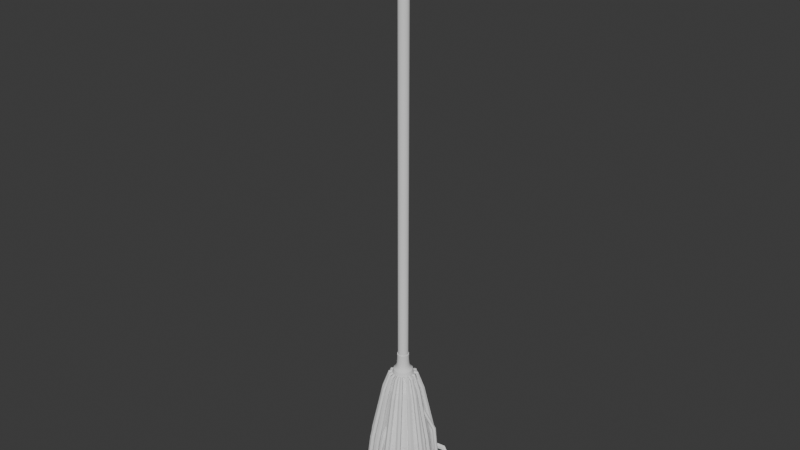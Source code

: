 # Source: Hallaway_Cart_ObjectMop_Type_001.blend  (saved by Blender 5.0.118; exported with 4.5.12 LTS)
import bpy
from mathutils import Matrix  # noqa: F401  (used for matrix-valued properties, if any)

bpy.ops.wm.read_factory_settings(use_empty=True)
scene = bpy.context.scene
scene.name = 'Scene'

# ---- collections
col_sm_hallaway_cart_mop_type_001 = bpy.data.collections.new('SM_Hallaway_Cart_Mop_Type_001'); scene.collection.children.link(col_sm_hallaway_cart_mop_type_001)

# ---- world
world_world = bpy.data.worlds.new('World'); scene.world = world_world
world_world.use_nodes = True; world_world.node_tree.nodes.clear()
_N = world_world.node_tree.nodes; _L = world_world.node_tree.links
n0 = _N.new('ShaderNodeOutputWorld'); n0.name = 'World Output'; n0.location = (200, 100)
n1 = _N.new('ShaderNodeBackground'); n1.name = 'Background'; n1.location = (-200, 100)
n1.inputs[0].default_value = (0.05088, 0.05088, 0.05088, 1.0)
_L.new(n1.outputs[0], n0.inputs[0])
n0.is_active_output = True
world_world.color = (0.05088, 0.05088, 0.05088)
world_world.sun_shadow_jitter_overblur = 0.0

# ---- meshes
me_cylinder_008 = bpy.data.meshes.new('Cylinder.008')
me_cylinder_008.from_pydata([(-2.384e-06, 1.166, -13.42), (-2.384e-06, 1.166, 80.6), (0.8245, 0.8245, -13.42), (0.8245, 0.8245, 80.6), (1.166, -7.629e-06, -13.42), (1.166, -7.629e-06, 80.6), (0.8245, -0.8245, -13.42), (0.8245, -0.8245, 80.6), (-2.384e-06, -1.166, -13.42), (-2.384e-06, -1.166, 80.6), (-0.8245, -0.8245, -13.42), (-0.8245, -0.8245, 80.6), (-1.166, -7.629e-06, -13.42), (-1.166, -7.629e-06, 80.6), (-0.8245, 0.8245, -13.42), (-0.8245, 0.8245, 80.6), (-3.338e-06, 2.071, -14.23), (1.464, 1.464, -14.23), (2.071, -7.629e-06, -14.23), (1.464, -1.464, -14.23), (-3.338e-06, -2.071, -14.23), (-1.464, -1.464, -14.23), (-2.071, -7.629e-06, -14.23), (-1.464, 1.464, -14.23), (-2.384e-06, 1.314, -13.33), (0.9293, 0.9293, -13.33), (1.314, -7.629e-06, -13.33), (0.9293, -0.9293, -13.33), (-2.384e-06, -1.314, -13.33), (-0.9293, -0.9293, -13.33), (-1.314, -7.629e-06, -13.33), (-0.9293, 0.9293, -13.33), (-3.338e-06, 2.425, -14.81), (1.715, 1.715, -14.81), (2.425, -7.629e-06, -14.81), (1.715, -1.715, -14.81), (-3.338e-06, -2.425, -14.81), (-1.715, -1.715, -14.81), (-2.425, -7.629e-06, -14.81), (-1.715, 1.715, -14.81), (-2.156, -7.629e-06, -13.98), (-1.525, -1.525, -13.98), (-3.338e-06, -2.156, -13.98), (1.525, -1.525, -13.98), (-1.525, 1.525, -13.98), (2.156, -7.629e-06, -13.98), (1.525, 1.525, -13.98), (-3.338e-06, 2.156, -13.98), (-2.384e-06, 1.314, -10.47), (0.9293, 0.9293, -10.47), (1.314, -7.629e-06, -10.47), (0.9293, -0.9293, -10.47), (-2.384e-06, -1.314, -10.47), (-0.9293, -0.9293, -10.47), (-1.314, -7.629e-06, -10.47), (-0.9293, 0.9293, -10.47), (-2.384e-06, 1.166, -10.47), (0.8245, 0.8245, -10.47), (1.166, -7.629e-06, -10.47), (0.8245, -0.8245, -10.47), (-2.384e-06, -1.166, -10.47), (-0.8245, -0.8245, -10.47), (-1.166, -7.629e-06, -10.47), (-0.8245, 0.8245, -10.47), (-2.384e-06, -7.629e-06, 80.97)], [], [(56, 1, 3, 57), (57, 3, 5, 58), (58, 5, 7, 59), (59, 7, 9, 60), (60, 9, 11, 61), (61, 11, 13, 62), (3, 1, 64, 5), (62, 13, 15, 63), (63, 15, 1, 56), (10, 12, 22, 21), (16, 17, 18, 19, 20, 21, 22, 23), (6, 8, 20, 19), (12, 14, 23, 22), (2, 4, 18, 17), (8, 10, 21, 20), (14, 0, 16, 23), (0, 2, 17, 16), (4, 6, 19, 18), (41, 40, 38, 37), (32, 33, 34, 35, 36, 37, 38, 39), (43, 42, 36, 35), (40, 44, 39, 38), (46, 45, 34, 33), (42, 41, 37, 36), (44, 47, 32, 39), (47, 46, 33, 32), (45, 43, 35, 34), (30, 29, 53, 54), (24, 31, 55, 48), (25, 24, 48, 49), (27, 26, 50, 51), (29, 28, 52, 53), (31, 30, 54, 55), (26, 25, 49, 50), (28, 27, 51, 52), (26, 27, 43, 45), (24, 25, 46, 47), (31, 24, 47, 44), (28, 29, 41, 42), (25, 26, 45, 46), (30, 31, 44, 40), (27, 28, 42, 43), (29, 30, 40, 41), (14, 63, 56, 0), (12, 62, 63, 14), (10, 61, 62, 12), (8, 60, 61, 10), (6, 59, 60, 8), (4, 58, 59, 6), (2, 57, 58, 4), (0, 56, 57, 2), (52, 51, 59, 60), (51, 50, 58, 59), (50, 49, 57, 58), (49, 48, 56, 57), (48, 55, 63, 56), (55, 54, 62, 63), (54, 53, 61, 62), (53, 52, 60, 61), (1, 15, 13, 64), (5, 64, 9, 7), (64, 13, 11, 9)])
_k = {(1, 3): 1.0, (3, 5): 1.0, (5, 7): 1.0, (7, 9): 1.0, (9, 11): 1.0, (11, 13): 1.0, (13, 15): 1.0, (1, 15): 1.0, (32, 33): 1.0, (33, 34): 1.0, (34, 35): 1.0, (35, 36): 1.0, (36, 37): 1.0, (37, 38): 1.0, (38, 39): 1.0, (32, 39): 1.0, (43, 45): 1.0, (46, 47): 1.0, (44, 47): 1.0, (41, 42): 1.0, (45, 46): 1.0, (40, 44): 1.0, (42, 43): 1.0, (40, 41): 1.0, (48, 55): 1.0, (54, 55): 1.0, (53, 54): 1.0, (52, 53): 1.0, (51, 52): 1.0, (50, 51): 1.0, (49, 50): 1.0, (48, 49): 1.0}
me_cylinder_008.attributes.new('crease_edge', 'FLOAT', 'EDGE').data.foreach_set('value', [_k.get((min(e.vertices), max(e.vertices)), 0.0) for e in me_cylinder_008.edges])
_uv = me_cylinder_008.uv_layers.new(name='UVMap')
_uv.uv.foreach_set('vector', [1.0, 0.5213, 1.0, 1.0, 0.875, 1.0, 0.875, 0.5213, 0.875, 0.5213, 0.875, 1.0, 0.75, 1.0, 0.75, 0.5213, 0.75, 0.5213, 0.75, 1.0, 0.625, 1.0, 0.625, 0.5213, 0.625, 0.5213, 0.625, 1.0, 0.5, 1.0, 0.5, 0.5213, 0.5, 0.5213, 0.5, 1.0, 0.375, 1.0, 0.375, 0.5213, 0.375, 0.5213, 0.375, 1.0, 0.25, 1.0, 0.25, 0.5213, 0.875, 1.0, 1.0, 1.0, 0.625, 1.0, 0.75, 1.0, 0.25, 0.5213, 0.25, 1.0, 0.125, 1.0, 0.125, 0.5213, 0.125, 0.5213, 0.125, 1.0, 0.0, 1.0, 0.0, 0.5213, 0.375, 0.5, 0.25, 0.5, 0.25, 0.5, 0.375, 0.5, 0.75, 0.49, 0.9197, 0.4197, 0.99, 0.25, 0.9197, 0.08029, 0.75, 0.01, 0.5803, 0.08029, 0.51, 0.25, 0.5803, 0.4197, 0.625, 0.5, 0.5, 0.5, 0.5, 0.5, 0.625, 0.5, 0.25, 0.5, 0.125, 0.5, 0.125, 0.5, 0.25, 0.5, 0.875, 0.5, 0.75, 0.5, 0.75, 0.5, 0.875, 0.5, 0.5, 0.5, 0.375, 0.5, 0.375, 0.5, 0.5, 0.5, 0.125, 0.5, 0.0, 0.5, 0.0, 0.5, 0.125, 0.5, 1.0, 0.5, 0.875, 0.5, 0.875, 0.5, 1.0, 0.5, 0.75, 0.5, 0.625, 0.5, 0.625, 0.5, 0.75, 0.5, 0.375, 0.5, 0.25, 0.5, 0.25, 0.5, 0.375, 0.5, 0.75, 0.49, 0.9197, 0.4197, 0.99, 0.25, 0.9197, 0.08029, 0.75, 0.01, 0.5803, 0.08029, 0.51, 0.25, 0.5803, 0.4197, 0.625, 0.5, 0.5, 0.5, 0.5, 0.5, 0.625, 0.5, 0.25, 0.5, 0.125, 0.5, 0.125, 0.5, 0.25, 0.5, 0.875, 0.5, 0.75, 0.5, 0.75, 0.5, 0.875, 0.5, 0.5, 0.5, 0.375, 0.5, 0.375, 0.5, 0.5, 0.5, 0.125, 0.5, 0.0, 0.5, 0.0, 0.5, 0.125, 0.5, 1.0, 0.5, 0.875, 0.5, 0.875, 0.5, 1.0, 0.5, 0.75, 0.5, 0.625, 0.5, 0.625, 0.5, 0.75, 0.5, 0.25, 0.5, 0.375, 0.5, 0.375, 0.5, 0.25, 0.5, 0.0, 0.5, 0.125, 0.5, 0.125, 0.5, 0.0, 0.5, 0.875, 0.5, 1.0, 0.5, 1.0, 0.5, 0.875, 0.5, 0.625, 0.5, 0.75, 0.5, 0.75, 0.5, 0.625, 0.5, 0.375, 0.5, 0.5, 0.5, 0.5, 0.5, 0.375, 0.5, 0.125, 0.5, 0.25, 0.5, 0.25, 0.5, 0.125, 0.5, 0.75, 0.5, 0.875, 0.5, 0.875, 0.5, 0.75, 0.5, 0.5, 0.5, 0.625, 0.5, 0.625, 0.5, 0.5, 0.5, 0.75, 0.5, 0.625, 0.5, 0.625, 0.5, 0.75, 0.5, 1.0, 0.5, 0.875, 0.5, 0.875, 0.5, 1.0, 0.5, 0.125, 0.5, 0.0, 0.5, 0.0, 0.5, 0.125, 0.5, 0.5, 0.5, 0.375, 0.5, 0.375, 0.5, 0.5, 0.5, 0.875, 0.5, 0.75, 0.5, 0.75, 0.5, 0.875, 0.5, 0.25, 0.5, 0.125, 0.5, 0.125, 0.5, 0.25, 0.5, 0.625, 0.5, 0.5, 0.5, 0.5, 0.5, 0.625, 0.5, 0.375, 0.5, 0.25, 0.5, 0.25, 0.5, 0.375, 0.5, 0.125, 0.5, 0.125, 0.5213, 0.0, 0.5213, 0.0, 0.5, 0.25, 0.5, 0.25, 0.5213, 0.125, 0.5213, 0.125, 0.5, 0.375, 0.5, 0.375, 0.5213, 0.25, 0.5213, 0.25, 0.5, 0.5, 0.5, 0.5, 0.5213, 0.375, 0.5213, 0.375, 0.5, 0.625, 0.5, 0.625, 0.5213, 0.5, 0.5213, 0.5, 0.5, 0.75, 0.5, 0.75, 0.5213, 0.625, 0.5213, 0.625, 0.5, 0.875, 0.5, 0.875, 0.5213, 0.75, 0.5213, 0.75, 0.5, 1.0, 0.5, 1.0, 0.5213, 0.875, 0.5213, 0.875, 0.5, 0.5, 0.5, 0.625, 0.5, 0.625, 0.5213, 0.5, 0.5213, 0.625, 0.5, 0.75, 0.5, 0.75, 0.5213, 0.625, 0.5213, 0.75, 0.5, 0.875, 0.5, 0.875, 0.5213, 0.75, 0.5213, 0.875, 0.5, 1.0, 0.5, 1.0, 0.5213, 0.875, 0.5213, 0.0, 0.5, 0.125, 0.5, 0.125, 0.5213, 0.0, 0.5213, 0.125, 0.5, 0.25, 0.5, 0.25, 0.5213, 0.125, 0.5213, 0.25, 0.5, 0.375, 0.5, 0.375, 0.5213, 0.25, 0.5213, 0.375, 0.5, 0.5, 0.5, 0.5, 0.5213, 0.375, 0.5213, 0.0, 1.0, 0.125, 1.0, 0.25, 1.0, 0.375, 1.0, 0.75, 1.0, 0.625, 1.0, 0.5, 1.0, 0.625, 1.0, 0.375, 1.0, 0.25, 1.0, 0.375, 1.0, 0.5, 1.0])
me_cylinder_008.update()
me_cylinder_011 = bpy.data.meshes.new('Cylinder.011')
me_cylinder_011.from_pydata([(-9.537e-07, 1.474, 11.73), (1.042, 1.042, 11.73), (1.474, 3.815e-06, 11.73), (1.042, -1.042, 11.73), (-9.537e-07, -1.474, 11.73), (-1.042, -1.042, 11.73), (-1.474, 3.815e-06, 11.73), (-1.042, 1.042, 11.73), (-5.722e-06, 7.022, -15.26), (4.966, 4.966, -15.26), (7.022, 3.815e-06, -15.26), (4.966, -4.966, -15.26), (-5.722e-06, -7.022, -15.26), (-4.966, -4.966, -15.26), (-7.022, 3.815e-06, -15.26), (-4.966, 4.966, -15.26), (3.386, 3.815e-06, 7.436), (2.395, 2.395, 7.436), (-2.395, 2.395, 7.436), (-3.386, 3.815e-06, 7.436), (-2.395, -2.395, 7.436), (-2.384e-06, -3.386, 7.436), (2.395, -2.395, 7.436), (-2.384e-06, 3.386, 7.436), (5.742, 3.815e-06, -3.91), (-4.06, 4.06, -3.91), (-4.06, -4.06, -3.91), (4.06, -4.06, -3.91), (4.06, 4.06, -3.91), (-5.742, 3.815e-06, -3.91), (-4.292e-06, -5.742, -3.91), (-4.292e-06, 5.742, -3.91)], [], [(0, 7, 6, 5, 4, 3, 2, 1), (8, 9, 10, 11, 12, 13, 14, 15), (28, 24, 10, 9), (29, 25, 15, 14), (30, 26, 13, 12), (24, 27, 11, 10), (31, 28, 9, 8), (25, 31, 8, 15), (26, 29, 14, 13), (27, 30, 12, 11), (3, 4, 21, 22), (5, 6, 19, 20), (7, 0, 23, 18), (0, 1, 17, 23), (2, 3, 22, 16), (4, 5, 20, 21), (6, 7, 18, 19), (1, 2, 16, 17), (22, 21, 30, 27), (20, 19, 29, 26), (18, 23, 31, 25), (23, 17, 28, 31), (16, 22, 27, 24), (21, 20, 26, 30), (19, 18, 25, 29), (17, 16, 24, 28)])
_k = {(8, 9): 1.0, (9, 10): 1.0, (10, 11): 1.0, (11, 12): 1.0, (12, 13): 1.0, (13, 14): 1.0, (14, 15): 1.0, (8, 15): 1.0}
me_cylinder_011.attributes.new('crease_edge', 'FLOAT', 'EDGE').data.foreach_set('value', [_k.get((min(e.vertices), max(e.vertices)), 0.0) for e in me_cylinder_011.edges])
_uv = me_cylinder_011.uv_layers.new(name='UVMap')
_uv.uv.foreach_set('vector', [0.75, 0.49, 0.5803, 0.4197, 0.51, 0.25, 0.5803, 0.08029, 0.75, 0.01, 0.9197, 0.08029, 0.99, 0.25, 0.9197, 0.4197, 0.75, 0.49, 0.9197, 0.4197, 0.99, 0.25, 0.9197, 0.08029, 0.75, 0.01, 0.5803, 0.08029, 0.51, 0.25, 0.5803, 0.4197, 0.9197, 0.4197, 0.99, 0.25, 0.99, 0.25, 0.9197, 0.4197, 0.51, 0.25, 0.5803, 0.4197, 0.5803, 0.4197, 0.51, 0.25, 0.75, 0.01, 0.5803, 0.08029, 0.5803, 0.08029, 0.75, 0.01, 0.99, 0.25, 0.9197, 0.08029, 0.9197, 0.08029, 0.99, 0.25, 0.75, 0.49, 0.9197, 0.4197, 0.9197, 0.4197, 0.75, 0.49, 0.5803, 0.4197, 0.75, 0.49, 0.75, 0.49, 0.5803, 0.4197, 0.5803, 0.08029, 0.51, 0.25, 0.51, 0.25, 0.5803, 0.08029, 0.9197, 0.08029, 0.75, 0.01, 0.75, 0.01, 0.9197, 0.08029, 0.9197, 0.08029, 0.75, 0.01, 0.75, 0.01, 0.9197, 0.08029, 0.5803, 0.08029, 0.51, 0.25, 0.51, 0.25, 0.5803, 0.08029, 0.5803, 0.4197, 0.75, 0.49, 0.75, 0.49, 0.5803, 0.4197, 0.75, 0.49, 0.9197, 0.4197, 0.9197, 0.4197, 0.75, 0.49, 0.99, 0.25, 0.9197, 0.08029, 0.9197, 0.08029, 0.99, 0.25, 0.75, 0.01, 0.5803, 0.08029, 0.5803, 0.08029, 0.75, 0.01, 0.51, 0.25, 0.5803, 0.4197, 0.5803, 0.4197, 0.51, 0.25, 0.9197, 0.4197, 0.99, 0.25, 0.99, 0.25, 0.9197, 0.4197, 0.9197, 0.08029, 0.75, 0.01, 0.75, 0.01, 0.9197, 0.08029, 0.5803, 0.08029, 0.51, 0.25, 0.51, 0.25, 0.5803, 0.08029, 0.5803, 0.4197, 0.75, 0.49, 0.75, 0.49, 0.5803, 0.4197, 0.75, 0.49, 0.9197, 0.4197, 0.9197, 0.4197, 0.75, 0.49, 0.99, 0.25, 0.9197, 0.08029, 0.9197, 0.08029, 0.99, 0.25, 0.75, 0.01, 0.5803, 0.08029, 0.5803, 0.08029, 0.75, 0.01, 0.51, 0.25, 0.5803, 0.4197, 0.5803, 0.4197, 0.51, 0.25, 0.9197, 0.4197, 0.99, 0.25, 0.99, 0.25, 0.9197, 0.4197])
me_cylinder_011.update()
me_cylinder_026 = bpy.data.meshes.new('Cylinder.026')
me_cylinder_026.from_pydata([(0.3168, 0.2799, -7.475), (-2.136, 0.3083, 5.334), (0.613, 0.1283, -7.475), (-1.984, 0.1766, 5.516), (0.613, -0.1749, -7.475), (-1.959, -0.04776, 5.452), (0.3168, -0.3264, -7.475), (-2.086, -0.1405, 5.208), (0.02051, -0.1749, -7.475), (-2.238, -0.008762, 5.026), (0.02051, 0.1283, -7.475), (-2.263, 0.2156, 5.09), (2.584, 0.3225, -1.742), (3.034, 0.09207, -1.742), (3.034, -0.3687, -1.742), (2.584, -0.5991, -1.742), (2.133, -0.3687, -1.742), (2.133, 0.09207, -1.742), (-0.7895, 0.4361, 3.946), (-0.4392, 0.2569, 3.946), (-0.4392, -0.1015, 3.946), (-0.7895, -0.2807, 3.946), (-1.14, -0.1015, 3.946), (-1.14, 0.2569, 3.946)], [], [(18, 1, 3, 19), (19, 3, 5, 20), (20, 5, 7, 21), (21, 7, 9, 22), (3, 1, 11, 9, 7, 5), (22, 9, 11, 23), (23, 11, 1, 18), (0, 2, 4, 6, 8, 10), (10, 17, 12, 0), (8, 16, 17, 10), (6, 15, 16, 8), (4, 14, 15, 6), (2, 13, 14, 4), (0, 12, 13, 2), (17, 23, 18, 12), (16, 22, 23, 17), (15, 21, 22, 16), (14, 20, 21, 15), (13, 19, 20, 14), (12, 18, 19, 13)])
_uv = me_cylinder_026.uv_layers.new(name='UVMap')
_uv.uv.foreach_set('vector', [1.0, 0.875, 1.0, 1.0, 0.8333, 1.0, 0.8333, 0.875, 0.8333, 0.875, 0.8333, 1.0, 0.6667, 1.0, 0.6667, 0.875, 0.6667, 0.875, 0.6667, 1.0, 0.5, 1.0, 0.5, 0.875, 0.5, 0.875, 0.5, 1.0, 0.3333, 1.0, 0.3333, 0.875, 0.4578, 0.37, 0.25, 0.49, 0.04215, 0.37, 0.04215, 0.13, 0.25, 0.01, 0.4578, 0.13, 0.3333, 0.875, 0.3333, 1.0, 0.1667, 1.0, 0.1667, 0.875, 0.1667, 0.875, 0.1667, 1.0, -8.941e-08, 1.0, -8.941e-08, 0.875, 0.75, 0.49, 0.9578, 0.37, 0.9578, 0.13, 0.75, 0.01, 0.5422, 0.13, 0.5422, 0.37, 0.1667, 0.5, 0.1667, 0.75, -8.941e-08, 0.75, -8.941e-08, 0.5, 0.3333, 0.5, 0.3333, 0.75, 0.1667, 0.75, 0.1667, 0.5, 0.5, 0.5, 0.5, 0.75, 0.3333, 0.75, 0.3333, 0.5, 0.6667, 0.5, 0.6667, 0.75, 0.5, 0.75, 0.5, 0.5, 0.8333, 0.5, 0.8333, 0.75, 0.6667, 0.75, 0.6667, 0.5, 1.0, 0.5, 1.0, 0.75, 0.8333, 0.75, 0.8333, 0.5, 0.1667, 0.75, 0.1667, 0.875, -8.941e-08, 0.875, -8.941e-08, 0.75, 0.3333, 0.75, 0.3333, 0.875, 0.1667, 0.875, 0.1667, 0.75, 0.5, 0.75, 0.5, 0.875, 0.3333, 0.875, 0.3333, 0.75, 0.6667, 0.75, 0.6667, 0.875, 0.5, 0.875, 0.5, 0.75, 0.8333, 0.75, 0.8333, 0.875, 0.6667, 0.875, 0.6667, 0.75, 1.0, 0.75, 1.0, 0.875, 0.8333, 0.875, 0.8333, 0.75])
me_cylinder_026.update()
me_cylinder_028 = bpy.data.meshes.new('Cylinder.028')
me_cylinder_028.from_pydata([(-1.299, 1.734, -11.2), (1.29, -1.352, 7.047), (-1.048, 1.589, -11.2), (1.463, -1.421, 6.868), (-1.048, 1.299, -11.2), (1.444, -1.593, 6.656), (-1.09, 0.7184, -8.519), (1.251, -1.696, 6.624), (-1.549, 1.299, -11.2), (1.077, -1.627, 6.803), (-1.549, 1.589, -11.2), (1.097, -1.455, 7.014), (-0.8895, 1.496, -0.9173), (-0.5088, 1.275, -0.9173), (-0.5088, 0.8345, -0.9173), (-0.8895, 0.6142, -0.9173), (-1.27, 0.8345, -0.9173), (-1.27, 1.275, -0.9173), (0.883, -0.56, 4.839), (1.179, -0.7314, 4.839), (1.179, -1.074, 4.839), (0.883, -1.246, 4.839), (0.5869, -1.074, 4.839), (0.5869, -0.7314, 4.839)], [], [(18, 1, 3, 19), (19, 3, 5, 20), (20, 5, 7, 21), (21, 7, 9, 22), (3, 1, 11, 9, 7, 5), (22, 9, 11, 23), (23, 11, 1, 18), (0, 2, 4, 6, 8, 10), (10, 17, 12, 0), (8, 16, 17, 10), (6, 15, 16, 8), (4, 14, 15, 6), (2, 13, 14, 4), (0, 12, 13, 2), (17, 23, 18, 12), (16, 22, 23, 17), (15, 21, 22, 16), (14, 20, 21, 15), (13, 19, 20, 14), (12, 18, 19, 13)])
_uv = me_cylinder_028.uv_layers.new(name='UVMap')
_uv.uv.foreach_set('vector', [1.0, 0.875, 1.0, 1.0, 0.8333, 1.0, 0.8333, 0.875, 0.8333, 0.875, 0.8333, 1.0, 0.6667, 1.0, 0.6667, 0.875, 0.6667, 0.875, 0.6667, 1.0, 0.5, 1.0, 0.5, 0.875, 0.5, 0.875, 0.5, 1.0, 0.3333, 1.0, 0.3333, 0.875, 0.4578, 0.37, 0.25, 0.49, 0.04215, 0.37, 0.04215, 0.13, 0.25, 0.01, 0.4578, 0.13, 0.3333, 0.875, 0.3333, 1.0, 0.1667, 1.0, 0.1667, 0.875, 0.1667, 0.875, 0.1667, 1.0, -8.941e-08, 1.0, -8.941e-08, 0.875, 0.75, 0.49, 0.9578, 0.37, 0.9578, 0.13, 0.75, 0.01, 0.5422, 0.13, 0.5422, 0.37, 0.1667, 0.5, 0.1667, 0.75, -8.941e-08, 0.75, -8.941e-08, 0.5, 0.3333, 0.5, 0.3333, 0.75, 0.1667, 0.75, 0.1667, 0.5, 0.5, 0.5, 0.5, 0.75, 0.3333, 0.75, 0.3333, 0.5, 0.6667, 0.5, 0.6667, 0.75, 0.5, 0.75, 0.5, 0.5, 0.8333, 0.5, 0.8333, 0.75, 0.6667, 0.75, 0.6667, 0.5, 1.0, 0.5, 1.0, 0.75, 0.8333, 0.75, 0.8333, 0.5, 0.1667, 0.75, 0.1667, 0.875, -8.941e-08, 0.875, -8.941e-08, 0.75, 0.3333, 0.75, 0.3333, 0.875, 0.1667, 0.875, 0.1667, 0.75, 0.5, 0.75, 0.5, 0.875, 0.3333, 0.875, 0.3333, 0.75, 0.6667, 0.75, 0.6667, 0.875, 0.5, 0.875, 0.5, 0.75, 0.8333, 0.75, 0.8333, 0.875, 0.6667, 0.875, 0.6667, 0.75, 1.0, 0.75, 1.0, 0.875, 0.8333, 0.875, 0.8333, 0.75])
me_cylinder_028.update()
me_cylinder_030 = bpy.data.meshes.new('Cylinder.030')
me_cylinder_030.from_pydata([(-1.513, 0.9656, -8.992), (1.242, -0.6228, 6.18), (-1.263, 0.8169, -8.992), (1.359, -0.6876, 5.912), (-1.263, 0.5193, -8.992), (1.32, -0.8875, 5.766), (-1.513, 0.3705, -8.992), (1.163, -1.023, 5.89), (-1.764, 0.5193, -8.992), (1.046, -0.9578, 6.158), (-1.764, 0.8169, -8.992), (1.085, -0.7579, 6.304), (-0.2352, 1.137, -1.47), (0.1456, 0.9112, -1.47), (0.1456, 0.4589, -1.47), (-0.2352, 0.2327, -1.47), (-0.616, 0.4589, -1.47), (-0.616, 0.9112, -1.47), (0.5464, -0.1786, 4.428), (0.8426, -0.3545, 4.428), (0.8426, -0.7063, 4.428), (0.5464, -0.8822, 4.428), (0.2502, -0.7063, 4.428), (0.2502, -0.3545, 4.428)], [], [(18, 1, 3, 19), (19, 3, 5, 20), (20, 5, 7, 21), (21, 7, 9, 22), (3, 1, 11, 9, 7, 5), (22, 9, 11, 23), (23, 11, 1, 18), (0, 2, 4, 6, 8, 10), (10, 17, 12, 0), (8, 16, 17, 10), (6, 15, 16, 8), (4, 14, 15, 6), (2, 13, 14, 4), (0, 12, 13, 2), (17, 23, 18, 12), (16, 22, 23, 17), (15, 21, 22, 16), (14, 20, 21, 15), (13, 19, 20, 14), (12, 18, 19, 13)])
_uv = me_cylinder_030.uv_layers.new(name='UVMap')
_uv.uv.foreach_set('vector', [1.0, 0.875, 1.0, 1.0, 0.8333, 1.0, 0.8333, 0.875, 0.8333, 0.875, 0.8333, 1.0, 0.6667, 1.0, 0.6667, 0.875, 0.6667, 0.875, 0.6667, 1.0, 0.5, 1.0, 0.5, 0.875, 0.5, 0.875, 0.5, 1.0, 0.3333, 1.0, 0.3333, 0.875, 0.4578, 0.37, 0.25, 0.49, 0.04215, 0.37, 0.04215, 0.13, 0.25, 0.01, 0.4578, 0.13, 0.3333, 0.875, 0.3333, 1.0, 0.1667, 1.0, 0.1667, 0.875, 0.1667, 0.875, 0.1667, 1.0, -8.941e-08, 1.0, -8.941e-08, 0.875, 0.75, 0.49, 0.9578, 0.37, 0.9578, 0.13, 0.75, 0.01, 0.5422, 0.13, 0.5422, 0.37, 0.1667, 0.5, 0.1667, 0.75, -8.941e-08, 0.75, -8.941e-08, 0.5, 0.3333, 0.5, 0.3333, 0.75, 0.1667, 0.75, 0.1667, 0.5, 0.5, 0.5, 0.5, 0.75, 0.3333, 0.75, 0.3333, 0.5, 0.6667, 0.5, 0.6667, 0.75, 0.5, 0.75, 0.5, 0.5, 0.8333, 0.5, 0.8333, 0.75, 0.6667, 0.75, 0.6667, 0.5, 1.0, 0.5, 1.0, 0.75, 0.8333, 0.75, 0.8333, 0.5, 0.1667, 0.75, 0.1667, 0.875, -8.941e-08, 0.875, -8.941e-08, 0.75, 0.3333, 0.75, 0.3333, 0.875, 0.1667, 0.875, 0.1667, 0.75, 0.5, 0.75, 0.5, 0.875, 0.3333, 0.875, 0.3333, 0.75, 0.6667, 0.75, 0.6667, 0.875, 0.5, 0.875, 0.5, 0.75, 0.8333, 0.75, 0.8333, 0.875, 0.6667, 0.875, 0.6667, 0.75, 1.0, 0.75, 1.0, 0.875, 0.8333, 0.875, 0.8333, 0.75])
me_cylinder_030.update()
me_cylinder_036 = bpy.data.meshes.new('Cylinder.036')
me_cylinder_036.from_pydata([(-1.768, 1.227, -6.241), (2.903, -0.8814, 10.12), (-1.273, 0.9406, -6.241), (3.02, -0.9444, 9.851), (-1.273, 0.3686, -6.241), (2.981, -1.139, 9.704), (-1.768, 0.08264, -6.241), (2.824, -1.27, 9.828), (-2.264, 0.3686, -6.241), (2.707, -1.207, 10.1), (-2.264, 0.9406, -6.241), (2.746, -1.013, 10.25), (0.5019, 0.08569, 5.95), (0.9005, -0.1444, 5.95), (0.9005, -0.6046, 5.95), (0.5019, -0.8347, 5.95), (0.1034, -0.6046, 5.95), (0.1034, -0.1444, 5.95), (1.586, -0.4258, 9.463), (1.833, -0.6165, 9.275), (1.841, -0.9837, 9.297), (1.602, -1.16, 9.506), (1.355, -0.9694, 9.694), (1.347, -0.6022, 9.672), (-3.191, 2.108, -19.17), (-2.741, 1.849, -19.17), (-2.741, 1.329, -19.17), (-3.191, 1.069, -19.17), (-3.641, 1.329, -19.17), (-3.641, 1.849, -19.17)], [], [(18, 1, 3, 19), (19, 3, 5, 20), (20, 5, 7, 21), (21, 7, 9, 22), (3, 1, 11, 9, 7, 5), (22, 9, 11, 23), (23, 11, 1, 18), (8, 10, 29, 28), (10, 17, 12, 0), (8, 16, 17, 10), (6, 15, 16, 8), (4, 14, 15, 6), (2, 13, 14, 4), (0, 12, 13, 2), (17, 23, 18, 12), (16, 22, 23, 17), (15, 21, 22, 16), (14, 20, 21, 15), (13, 19, 20, 14), (12, 18, 19, 13), (24, 25, 26, 27, 28, 29), (0, 2, 25, 24), (4, 6, 27, 26), (10, 0, 24, 29), (6, 8, 28, 27), (2, 4, 26, 25)])
_uv = me_cylinder_036.uv_layers.new(name='UVMap')
_uv.uv.foreach_set('vector', [1.0, 0.875, 1.0, 1.0, 0.8333, 1.0, 0.8333, 0.875, 0.8333, 0.875, 0.8333, 1.0, 0.6667, 1.0, 0.6667, 0.875, 0.6667, 0.875, 0.6667, 1.0, 0.5, 1.0, 0.5, 0.875, 0.5, 0.875, 0.5, 1.0, 0.3333, 1.0, 0.3333, 0.875, 0.4578, 0.37, 0.25, 0.49, 0.04215, 0.37, 0.04215, 0.13, 0.25, 0.01, 0.4578, 0.13, 0.3333, 0.875, 0.3333, 1.0, 0.1667, 1.0, 0.1667, 0.875, 0.1667, 0.875, 0.1667, 1.0, -8.941e-08, 1.0, -8.941e-08, 0.875, 0.3333, 0.5, 0.1667, 0.5, 0.1667, 0.5, 0.3333, 0.5, 0.1667, 0.5, 0.1667, 0.75, -8.941e-08, 0.75, -8.941e-08, 0.5, 0.3333, 0.5, 0.3333, 0.75, 0.1667, 0.75, 0.1667, 0.5, 0.5, 0.5, 0.5, 0.75, 0.3333, 0.75, 0.3333, 0.5, 0.6667, 0.5, 0.6667, 0.75, 0.5, 0.75, 0.5, 0.5, 0.8333, 0.5, 0.8333, 0.75, 0.6667, 0.75, 0.6667, 0.5, 1.0, 0.5, 1.0, 0.75, 0.8333, 0.75, 0.8333, 0.5, 0.1667, 0.75, 0.1667, 0.875, -8.941e-08, 0.875, -8.941e-08, 0.75, 0.3333, 0.75, 0.3333, 0.875, 0.1667, 0.875, 0.1667, 0.75, 0.5, 0.75, 0.5, 0.875, 0.3333, 0.875, 0.3333, 0.75, 0.6667, 0.75, 0.6667, 0.875, 0.5, 0.875, 0.5, 0.75, 0.8333, 0.75, 0.8333, 0.875, 0.6667, 0.875, 0.6667, 0.75, 1.0, 0.75, 1.0, 0.875, 0.8333, 0.875, 0.8333, 0.75, 0.75, 0.49, 0.9578, 0.37, 0.9578, 0.13, 0.75, 0.01, 0.5422, 0.13, 0.5422, 0.37, 1.0, 0.5, 0.8333, 0.5, 0.8333, 0.5, 1.0, 0.5, 0.6667, 0.5, 0.5, 0.5, 0.5, 0.5, 0.6667, 0.5, 0.1667, 0.5, -8.941e-08, 0.5, -8.941e-08, 0.5, 0.1667, 0.5, 0.5, 0.5, 0.3333, 0.5, 0.3333, 0.5, 0.5, 0.5, 0.8333, 0.5, 0.6667, 0.5, 0.6667, 0.5, 0.8333, 0.5])
me_cylinder_036.update()
me_cylinder_038 = bpy.data.meshes.new('Cylinder.038')
me_cylinder_038.from_pydata([(1.938, 0.2958, -4.778), (-2.252, 0.2428, 3.149), (2.284, 0.09655, -4.778), (-2.085, 0.0797, 3.253), (2.284, -0.3019, -4.778), (-2.057, -0.1982, 3.217), (1.938, -0.5011, -4.778), (-2.196, -0.313, 3.077), (1.593, -0.3019, -4.778), (-2.363, -0.1499, 2.973), (1.593, 0.09655, -4.778), (-2.391, 0.128, 3.009), (1.059, 0.6209, -0.6888), (1.44, 0.4007, -0.6888), (1.44, -0.0396, -0.6888), (1.059, -0.2598, -0.6888), (0.6777, -0.0396, -0.6888), (0.6777, 0.4007, -0.6888), (-0.8007, 0.3, 2.462), (-0.5043, 0.1052, 2.534), (-0.4773, -0.2376, 2.426), (-0.7467, -0.3857, 2.246), (-1.043, -0.1908, 2.174), (-1.07, 0.152, 2.282)], [], [(18, 1, 3, 19), (19, 3, 5, 20), (20, 5, 7, 21), (21, 7, 9, 22), (3, 1, 11, 9, 7, 5), (22, 9, 11, 23), (23, 11, 1, 18), (0, 2, 4, 6, 8, 10), (10, 17, 12, 0), (8, 16, 17, 10), (6, 15, 16, 8), (4, 14, 15, 6), (2, 13, 14, 4), (0, 12, 13, 2), (17, 23, 18, 12), (16, 22, 23, 17), (15, 21, 22, 16), (14, 20, 21, 15), (13, 19, 20, 14), (12, 18, 19, 13)])
_uv = me_cylinder_038.uv_layers.new(name='UVMap')
_uv.uv.foreach_set('vector', [1.0, 0.875, 1.0, 1.0, 0.8333, 1.0, 0.8333, 0.875, 0.8333, 0.875, 0.8333, 1.0, 0.6667, 1.0, 0.6667, 0.875, 0.6667, 0.875, 0.6667, 1.0, 0.5, 1.0, 0.5, 0.875, 0.5, 0.875, 0.5, 1.0, 0.3333, 1.0, 0.3333, 0.875, 0.4578, 0.37, 0.25, 0.49, 0.04215, 0.37, 0.04215, 0.13, 0.25, 0.01, 0.4578, 0.13, 0.3333, 0.875, 0.3333, 1.0, 0.1667, 1.0, 0.1667, 0.875, 0.1667, 0.875, 0.1667, 1.0, -8.941e-08, 1.0, -8.941e-08, 0.875, 0.75, 0.49, 0.9578, 0.37, 0.9578, 0.13, 0.75, 0.01, 0.5422, 0.13, 0.5422, 0.37, 0.1667, 0.5, 0.1667, 0.75, -8.941e-08, 0.75, -8.941e-08, 0.5, 0.3333, 0.5, 0.3333, 0.75, 0.1667, 0.75, 0.1667, 0.5, 0.5, 0.5, 0.5, 0.75, 0.3333, 0.75, 0.3333, 0.5, 0.6667, 0.5, 0.6667, 0.75, 0.5, 0.75, 0.5, 0.5, 0.8333, 0.5, 0.8333, 0.75, 0.6667, 0.75, 0.6667, 0.5, 1.0, 0.5, 1.0, 0.75, 0.8333, 0.75, 0.8333, 0.5, 0.1667, 0.75, 0.1667, 0.875, -8.941e-08, 0.875, -8.941e-08, 0.75, 0.3333, 0.75, 0.3333, 0.875, 0.1667, 0.875, 0.1667, 0.75, 0.5, 0.75, 0.5, 0.875, 0.3333, 0.875, 0.3333, 0.75, 0.6667, 0.75, 0.6667, 0.875, 0.5, 0.875, 0.5, 0.75, 0.8333, 0.75, 0.8333, 0.875, 0.6667, 0.875, 0.6667, 0.75, 1.0, 0.75, 1.0, 0.875, 0.8333, 0.875, 0.8333, 0.75])
me_cylinder_038.update()
me_cylinder_040 = bpy.data.meshes.new('Cylinder.040')
me_cylinder_040.from_pydata([(-1.534, 1.442, -3.859), (1.387, -1.544, 2.954), (-1.279, 1.29, -3.859), (1.567, -1.588, 2.781), (-1.279, 0.9877, -3.859), (1.496, -1.768, 2.625), (-1.534, 0.8364, -3.859), (1.246, -1.904, 2.641), (-1.79, 0.9877, -3.859), (1.065, -1.86, 2.814), (-1.79, 1.29, -3.859), (1.136, -1.681, 2.97), (-0.3081, 1.64, -0.7159), (0.07928, 1.411, -0.7159), (0.07928, 0.9526, -0.7159), (-0.3081, 0.7234, -0.7159), (-0.6955, 0.9526, -0.7159), (-0.6955, 1.411, -0.7159), (0.5263, -0.1416, 1.778), (0.9108, -0.369, 1.778), (0.9108, -0.8239, 1.778), (0.5263, -1.051, 1.778), (0.1419, -0.8239, 1.778), (0.1419, -0.369, 1.778)], [], [(18, 1, 3, 19), (19, 3, 5, 20), (20, 5, 7, 21), (21, 7, 9, 22), (3, 1, 11, 9, 7, 5), (22, 9, 11, 23), (23, 11, 1, 18), (0, 2, 4, 6, 8, 10), (10, 17, 12, 0), (8, 16, 17, 10), (6, 15, 16, 8), (4, 14, 15, 6), (2, 13, 14, 4), (0, 12, 13, 2), (17, 23, 18, 12), (16, 22, 23, 17), (15, 21, 22, 16), (14, 20, 21, 15), (13, 19, 20, 14), (12, 18, 19, 13)])
_uv = me_cylinder_040.uv_layers.new(name='UVMap')
_uv.uv.foreach_set('vector', [1.0, 0.875, 1.0, 1.0, 0.8333, 1.0, 0.8333, 0.875, 0.8333, 0.875, 0.8333, 1.0, 0.6667, 1.0, 0.6667, 0.875, 0.6667, 0.875, 0.6667, 1.0, 0.5, 1.0, 0.5, 0.875, 0.5, 0.875, 0.5, 1.0, 0.3333, 1.0, 0.3333, 0.875, 0.4578, 0.37, 0.25, 0.49, 0.04215, 0.37, 0.04215, 0.13, 0.25, 0.01, 0.4578, 0.13, 0.3333, 0.875, 0.3333, 1.0, 0.1667, 1.0, 0.1667, 0.875, 0.1667, 0.875, 0.1667, 1.0, -8.941e-08, 1.0, -8.941e-08, 0.875, 0.75, 0.49, 0.9578, 0.37, 0.9578, 0.13, 0.75, 0.01, 0.5422, 0.13, 0.5422, 0.37, 0.1667, 0.5, 0.1667, 0.75, -8.941e-08, 0.75, -8.941e-08, 0.5, 0.3333, 0.5, 0.3333, 0.75, 0.1667, 0.75, 0.1667, 0.5, 0.5, 0.5, 0.5, 0.75, 0.3333, 0.75, 0.3333, 0.5, 0.6667, 0.5, 0.6667, 0.75, 0.5, 0.75, 0.5, 0.5, 0.8333, 0.5, 0.8333, 0.75, 0.6667, 0.75, 0.6667, 0.5, 1.0, 0.5, 1.0, 0.75, 0.8333, 0.75, 0.8333, 0.5, 0.1667, 0.75, 0.1667, 0.875, -8.941e-08, 0.875, -8.941e-08, 0.75, 0.3333, 0.75, 0.3333, 0.875, 0.1667, 0.875, 0.1667, 0.75, 0.5, 0.75, 0.5, 0.875, 0.3333, 0.875, 0.3333, 0.75, 0.6667, 0.75, 0.6667, 0.875, 0.5, 0.875, 0.5, 0.75, 0.8333, 0.75, 0.8333, 0.875, 0.6667, 0.875, 0.6667, 0.75, 1.0, 0.75, 1.0, 0.875, 0.8333, 0.875, 0.8333, 0.75])
me_cylinder_040.update()
me_cylinder_042 = bpy.data.meshes.new('Cylinder.042')
me_cylinder_042.from_pydata([(-0.589, 0.957, -6.389), (0.9875, -0.4256, 4.096), (-0.2665, 0.7714, -6.389), (1.109, -0.4908, 3.925), (-0.2665, 0.4, -6.389), (1.068, -0.6917, 3.833), (-0.589, 0.2143, -6.389), (0.9057, -0.8275, 3.911), (-0.9115, 0.4, -6.389), (0.7841, -0.7624, 4.082), (-0.9115, 0.7714, -6.389), (0.825, -0.5614, 4.174), (-0.624, 0.7767, -0.5984), (-0.2739, 0.5751, -0.5984), (-0.2739, 0.172, -0.5984), (-0.624, -0.02953, -0.5984), (-0.9741, 0.172, -0.5984), (-0.9741, 0.5751, -0.5984), (0.2665, 0.02103, 2.984), (0.5737, -0.1558, 2.984), (0.5737, -0.5095, 2.984), (0.2665, -0.6864, 2.984), (-0.04072, -0.5095, 2.984), (-0.04072, -0.1558, 2.984)], [], [(18, 1, 3, 19), (19, 3, 5, 20), (20, 5, 7, 21), (21, 7, 9, 22), (3, 1, 11, 9, 7, 5), (22, 9, 11, 23), (23, 11, 1, 18), (0, 2, 4, 6, 8, 10), (10, 17, 12, 0), (8, 16, 17, 10), (6, 15, 16, 8), (4, 14, 15, 6), (2, 13, 14, 4), (0, 12, 13, 2), (17, 23, 18, 12), (16, 22, 23, 17), (15, 21, 22, 16), (14, 20, 21, 15), (13, 19, 20, 14), (12, 18, 19, 13)])
_uv = me_cylinder_042.uv_layers.new(name='UVMap')
_uv.uv.foreach_set('vector', [1.0, 0.875, 1.0, 1.0, 0.8333, 1.0, 0.8333, 0.875, 0.8333, 0.875, 0.8333, 1.0, 0.6667, 1.0, 0.6667, 0.875, 0.6667, 0.875, 0.6667, 1.0, 0.5, 1.0, 0.5, 0.875, 0.5, 0.875, 0.5, 1.0, 0.3333, 1.0, 0.3333, 0.875, 0.4578, 0.37, 0.25, 0.49, 0.04215, 0.37, 0.04215, 0.13, 0.25, 0.01, 0.4578, 0.13, 0.3333, 0.875, 0.3333, 1.0, 0.1667, 1.0, 0.1667, 0.875, 0.1667, 0.875, 0.1667, 1.0, -8.941e-08, 1.0, -8.941e-08, 0.875, 0.75, 0.49, 0.9578, 0.37, 0.9578, 0.13, 0.75, 0.01, 0.5422, 0.13, 0.5422, 0.37, 0.1667, 0.5, 0.1667, 0.75, -8.941e-08, 0.75, -8.941e-08, 0.5, 0.3333, 0.5, 0.3333, 0.75, 0.1667, 0.75, 0.1667, 0.5, 0.5, 0.5, 0.5, 0.75, 0.3333, 0.75, 0.3333, 0.5, 0.6667, 0.5, 0.6667, 0.75, 0.5, 0.75, 0.5, 0.5, 0.8333, 0.5, 0.8333, 0.75, 0.6667, 0.75, 0.6667, 0.5, 1.0, 0.5, 1.0, 0.75, 0.8333, 0.75, 0.8333, 0.5, 0.1667, 0.75, 0.1667, 0.875, -8.941e-08, 0.875, -8.941e-08, 0.75, 0.3333, 0.75, 0.3333, 0.875, 0.1667, 0.875, 0.1667, 0.75, 0.5, 0.75, 0.5, 0.875, 0.3333, 0.875, 0.3333, 0.75, 0.6667, 0.75, 0.6667, 0.875, 0.5, 0.875, 0.5, 0.75, 0.8333, 0.75, 0.8333, 0.875, 0.6667, 0.875, 0.6667, 0.75, 1.0, 0.75, 1.0, 0.875, 0.8333, 0.875, 0.8333, 0.75])
me_cylinder_042.update()
me_cylinder_044 = bpy.data.meshes.new('Cylinder.044')
me_cylinder_044.from_pydata([(1.94, 0.172, -7.857), (-3.231, 0.7359, 5.891), (2.368, -0.07499, -7.857), (-2.956, 0.4667, 6.103), (2.368, -0.5689, -7.857), (-2.91, 0.00816, 6.03), (1.94, -0.8159, -7.857), (-3.139, -0.1813, 5.743), (1.513, -0.5689, -7.857), (-3.414, 0.08787, 5.531), (1.513, -0.07499, -7.857), (-3.46, 0.5465, 5.605), (2.037, 0.2716, -2.226), (2.462, 0.02586, -2.226), (2.462, -0.4656, -2.226), (2.037, -0.7114, -2.226), (1.611, -0.4656, -2.226), (1.611, 0.02586, -2.226), (-0.718, 0.7071, 4.258), (-0.4769, 0.4439, 4.511), (-0.5508, 0.001431, 4.518), (-0.8658, -0.1779, 4.272), (-1.107, 0.0852, 4.019), (-1.033, 0.5277, 4.012)], [], [(18, 1, 3, 19), (19, 3, 5, 20), (20, 5, 7, 21), (21, 7, 9, 22), (3, 1, 11, 9, 7, 5), (22, 9, 11, 23), (23, 11, 1, 18), (0, 2, 4, 6, 8, 10), (10, 17, 12, 0), (8, 16, 17, 10), (6, 15, 16, 8), (4, 14, 15, 6), (2, 13, 14, 4), (0, 12, 13, 2), (17, 23, 18, 12), (16, 22, 23, 17), (15, 21, 22, 16), (14, 20, 21, 15), (13, 19, 20, 14), (12, 18, 19, 13)])
_uv = me_cylinder_044.uv_layers.new(name='UVMap')
_uv.uv.foreach_set('vector', [1.0, 0.875, 1.0, 1.0, 0.8333, 1.0, 0.8333, 0.875, 0.8333, 0.875, 0.8333, 1.0, 0.6667, 1.0, 0.6667, 0.875, 0.6667, 0.875, 0.6667, 1.0, 0.5, 1.0, 0.5, 0.875, 0.5, 0.875, 0.5, 1.0, 0.3333, 1.0, 0.3333, 0.875, 0.4578, 0.37, 0.25, 0.49, 0.04215, 0.37, 0.04215, 0.13, 0.25, 0.01, 0.4578, 0.13, 0.3333, 0.875, 0.3333, 1.0, 0.1667, 1.0, 0.1667, 0.875, 0.1667, 0.875, 0.1667, 1.0, -8.941e-08, 1.0, -8.941e-08, 0.875, 0.75, 0.49, 0.9578, 0.37, 0.9578, 0.13, 0.75, 0.01, 0.5422, 0.13, 0.5422, 0.37, 0.1667, 0.5, 0.1667, 0.75, -8.941e-08, 0.75, -8.941e-08, 0.5, 0.3333, 0.5, 0.3333, 0.75, 0.1667, 0.75, 0.1667, 0.5, 0.5, 0.5, 0.5, 0.75, 0.3333, 0.75, 0.3333, 0.5, 0.6667, 0.5, 0.6667, 0.75, 0.5, 0.75, 0.5, 0.5, 0.8333, 0.5, 0.8333, 0.75, 0.6667, 0.75, 0.6667, 0.5, 1.0, 0.5, 1.0, 0.75, 0.8333, 0.75, 0.8333, 0.5, 0.1667, 0.75, 0.1667, 0.875, -8.941e-08, 0.875, -8.941e-08, 0.75, 0.3333, 0.75, 0.3333, 0.875, 0.1667, 0.875, 0.1667, 0.75, 0.5, 0.75, 0.5, 0.875, 0.3333, 0.875, 0.3333, 0.75, 0.6667, 0.75, 0.6667, 0.875, 0.5, 0.875, 0.5, 0.75, 0.8333, 0.75, 0.8333, 0.875, 0.6667, 0.875, 0.6667, 0.75, 1.0, 0.75, 1.0, 0.875, 0.8333, 0.875, 0.8333, 0.75])
me_cylinder_044.update()
me_cylinder_046 = bpy.data.meshes.new('Cylinder.046')
me_cylinder_046.from_pydata([(-0.9396, 2.315, -5.001), (0.7201, -2.355, 4.407), (-0.684, 2.18, -5.001), (1.198, -2.529, 4.265), (-0.684, 1.909, -5.001), (1.145, -2.962, 4.096), (-0.9396, 1.774, -5.001), (0.6139, -3.22, 4.07), (-1.195, 1.909, -5.001), (0.1358, -3.046, 4.213), (-1.195, 2.18, -5.001), (0.1889, -2.614, 4.382), (0.6711, 2.469, -1.884), (1.144, 2.219, -1.884), (1.144, 1.718, -1.884), (0.6711, 1.468, -1.884), (0.1984, 1.718, -1.884), (0.1984, 2.219, -1.884), (-0.3984, -0.6027, 2.646), (0.1893, -0.9139, 2.646), (0.1893, -1.536, 2.646), (-0.3984, -1.847, 2.646), (-0.9861, -1.536, 2.646), (-0.9861, -0.9139, 2.646)], [], [(18, 1, 3, 19), (19, 3, 5, 20), (20, 5, 7, 21), (21, 7, 9, 22), (3, 1, 11, 9, 7, 5), (22, 9, 11, 23), (23, 11, 1, 18), (0, 2, 4, 6, 8, 10), (10, 17, 12, 0), (8, 16, 17, 10), (6, 15, 16, 8), (4, 14, 15, 6), (2, 13, 14, 4), (0, 12, 13, 2), (17, 23, 18, 12), (16, 22, 23, 17), (15, 21, 22, 16), (14, 20, 21, 15), (13, 19, 20, 14), (12, 18, 19, 13)])
_uv = me_cylinder_046.uv_layers.new(name='UVMap')
_uv.uv.foreach_set('vector', [1.0, 0.875, 1.0, 1.0, 0.8333, 1.0, 0.8333, 0.875, 0.8333, 0.875, 0.8333, 1.0, 0.6667, 1.0, 0.6667, 0.875, 0.6667, 0.875, 0.6667, 1.0, 0.5, 1.0, 0.5, 0.875, 0.5, 0.875, 0.5, 1.0, 0.3333, 1.0, 0.3333, 0.875, 0.4578, 0.37, 0.25, 0.49, 0.04215, 0.37, 0.04215, 0.13, 0.25, 0.01, 0.4578, 0.13, 0.3333, 0.875, 0.3333, 1.0, 0.1667, 1.0, 0.1667, 0.875, 0.1667, 0.875, 0.1667, 1.0, -8.941e-08, 1.0, -8.941e-08, 0.875, 0.75, 0.49, 0.9578, 0.37, 0.9578, 0.13, 0.75, 0.01, 0.5422, 0.13, 0.5422, 0.37, 0.1667, 0.5, 0.1667, 0.75, -8.941e-08, 0.75, -8.941e-08, 0.5, 0.3333, 0.5, 0.3333, 0.75, 0.1667, 0.75, 0.1667, 0.5, 0.5, 0.5, 0.5, 0.75, 0.3333, 0.75, 0.3333, 0.5, 0.6667, 0.5, 0.6667, 0.75, 0.5, 0.75, 0.5, 0.5, 0.8333, 0.5, 0.8333, 0.75, 0.6667, 0.75, 0.6667, 0.5, 1.0, 0.5, 1.0, 0.75, 0.8333, 0.75, 0.8333, 0.5, 0.1667, 0.75, 0.1667, 0.875, -8.941e-08, 0.875, -8.941e-08, 0.75, 0.3333, 0.75, 0.3333, 0.875, 0.1667, 0.875, 0.1667, 0.75, 0.5, 0.75, 0.5, 0.875, 0.3333, 0.875, 0.3333, 0.75, 0.6667, 0.75, 0.6667, 0.875, 0.5, 0.875, 0.5, 0.75, 0.8333, 0.75, 0.8333, 0.875, 0.6667, 0.875, 0.6667, 0.75, 1.0, 0.75, 1.0, 0.875, 0.8333, 0.875, 0.8333, 0.75])
me_cylinder_046.update()
me_cylinder_048 = bpy.data.meshes.new('Cylinder.048')
me_cylinder_048.from_pydata([(-2.169, 1.698, -7.842), (2.806, -0.8646, 5.992), (-1.834, 1.506, -7.842), (3.061, -1.001, 5.701), (-1.834, 1.121, -7.842), (2.975, -1.421, 5.544), (-2.169, 0.9285, -7.842), (2.635, -1.705, 5.677), (-2.504, 1.121, -7.842), (2.38, -1.568, 5.968), (-2.504, 1.506, -7.842), (2.466, -1.148, 6.126), (-1.848, 1.187, -2.088), (-1.373, 0.9142, -2.088), (-1.373, 0.3691, -2.088), (-1.848, 0.09659, -2.088), (-2.322, 0.3691, -2.088), (-2.322, 0.9142, -2.088), (1.296, -0.1984, 4.095), (1.707, -0.4343, 4.095), (1.707, -0.9063, 4.095), (1.296, -1.142, 4.095), (0.886, -0.9063, 4.095), (0.886, -0.4343, 4.095)], [], [(18, 1, 3, 19), (19, 3, 5, 20), (20, 5, 7, 21), (21, 7, 9, 22), (3, 1, 11, 9, 7, 5), (22, 9, 11, 23), (23, 11, 1, 18), (0, 2, 4, 6, 8, 10), (10, 17, 12, 0), (8, 16, 17, 10), (6, 15, 16, 8), (4, 14, 15, 6), (2, 13, 14, 4), (0, 12, 13, 2), (17, 23, 18, 12), (16, 22, 23, 17), (15, 21, 22, 16), (14, 20, 21, 15), (13, 19, 20, 14), (12, 18, 19, 13)])
_uv = me_cylinder_048.uv_layers.new(name='UVMap')
_uv.uv.foreach_set('vector', [1.0, 0.875, 1.0, 1.0, 0.8333, 1.0, 0.8333, 0.875, 0.8333, 0.875, 0.8333, 1.0, 0.6667, 1.0, 0.6667, 0.875, 0.6667, 0.875, 0.6667, 1.0, 0.5, 1.0, 0.5, 0.875, 0.5, 0.875, 0.5, 1.0, 0.3333, 1.0, 0.3333, 0.875, 0.4578, 0.37, 0.25, 0.49, 0.04215, 0.37, 0.04215, 0.13, 0.25, 0.01, 0.4578, 0.13, 0.3333, 0.875, 0.3333, 1.0, 0.1667, 1.0, 0.1667, 0.875, 0.1667, 0.875, 0.1667, 1.0, -8.941e-08, 1.0, -8.941e-08, 0.875, 0.75, 0.49, 0.9578, 0.37, 0.9578, 0.13, 0.75, 0.01, 0.5422, 0.13, 0.5422, 0.37, 0.1667, 0.5, 0.1667, 0.75, -8.941e-08, 0.75, -8.941e-08, 0.5, 0.3333, 0.5, 0.3333, 0.75, 0.1667, 0.75, 0.1667, 0.5, 0.5, 0.5, 0.5, 0.75, 0.3333, 0.75, 0.3333, 0.5, 0.6667, 0.5, 0.6667, 0.75, 0.5, 0.75, 0.5, 0.5, 0.8333, 0.5, 0.8333, 0.75, 0.6667, 0.75, 0.6667, 0.5, 1.0, 0.5, 1.0, 0.75, 0.8333, 0.75, 0.8333, 0.5, 0.1667, 0.75, 0.1667, 0.875, -8.941e-08, 0.875, -8.941e-08, 0.75, 0.3333, 0.75, 0.3333, 0.875, 0.1667, 0.875, 0.1667, 0.75, 0.5, 0.75, 0.5, 0.875, 0.3333, 0.875, 0.3333, 0.75, 0.6667, 0.75, 0.6667, 0.875, 0.5, 0.875, 0.5, 0.75, 0.8333, 0.75, 0.8333, 0.875, 0.6667, 0.875, 0.6667, 0.75, 1.0, 0.75, 1.0, 0.875, 0.8333, 0.875, 0.8333, 0.75])
me_cylinder_048.update()
me_cylinder_009 = bpy.data.meshes.new('Cylinder.009')
me_cylinder_009.from_pydata([(-1.367, 1.128, -5.085), (2.595, -0.7013, 9.761), (-0.9367, 0.8799, -5.085), (2.696, -0.7559, 9.507), (-0.9367, 0.3836, -5.085), (2.662, -0.9245, 9.37), (-1.367, 0.1354, -5.085), (2.526, -1.038, 9.487), (-1.796, 0.3836, -5.085), (2.425, -0.9838, 9.74), (-1.796, 0.8799, -5.085), (2.459, -0.8152, 9.878), (0.5111, 0.1381, 5.869), (0.857, -0.06163, 5.869), (0.857, -0.461, 5.869), (0.5111, -0.6607, 5.869), (0.1653, -0.461, 5.869), (0.1653, -0.06163, 5.869), (1.451, -0.3069, 9.146), (1.665, -0.4724, 8.97), (1.672, -0.7911, 8.99), (1.465, -0.9442, 9.186), (1.251, -0.7787, 9.361), (1.244, -0.4601, 9.341), (-3.163, 1.576, -19.57), (-2.772, 1.351, -19.57), (-2.772, 0.8995, -19.57), (-3.163, 0.6739, -19.57), (-3.554, 0.8995, -19.57), (-3.554, 1.351, -19.57)], [], [(18, 1, 3, 19), (19, 3, 5, 20), (20, 5, 7, 21), (21, 7, 9, 22), (3, 1, 11, 9, 7, 5), (22, 9, 11, 23), (23, 11, 1, 18), (8, 10, 29, 28), (10, 17, 12, 0), (8, 16, 17, 10), (6, 15, 16, 8), (4, 14, 15, 6), (2, 13, 14, 4), (0, 12, 13, 2), (17, 23, 18, 12), (16, 22, 23, 17), (15, 21, 22, 16), (14, 20, 21, 15), (13, 19, 20, 14), (12, 18, 19, 13), (24, 25, 26, 27, 28, 29), (0, 2, 25, 24), (4, 6, 27, 26), (10, 0, 24, 29), (6, 8, 28, 27), (2, 4, 26, 25)])
_uv = me_cylinder_009.uv_layers.new(name='UVMap')
_uv.uv.foreach_set('vector', [1.0, 0.875, 1.0, 1.0, 0.8333, 1.0, 0.8333, 0.875, 0.8333, 0.875, 0.8333, 1.0, 0.6667, 1.0, 0.6667, 0.875, 0.6667, 0.875, 0.6667, 1.0, 0.5, 1.0, 0.5, 0.875, 0.5, 0.875, 0.5, 1.0, 0.3333, 1.0, 0.3333, 0.875, 0.4578, 0.37, 0.25, 0.49, 0.04215, 0.37, 0.04215, 0.13, 0.25, 0.01, 0.4578, 0.13, 0.3333, 0.875, 0.3333, 1.0, 0.1667, 1.0, 0.1667, 0.875, 0.1667, 0.875, 0.1667, 1.0, -8.941e-08, 1.0, -8.941e-08, 0.875, 0.3333, 0.5, 0.1667, 0.5, 0.1667, 0.5, 0.3333, 0.5, 0.1667, 0.5, 0.1667, 0.75, -8.941e-08, 0.75, -8.941e-08, 0.5, 0.3333, 0.5, 0.3333, 0.75, 0.1667, 0.75, 0.1667, 0.5, 0.5, 0.5, 0.5, 0.75, 0.3333, 0.75, 0.3333, 0.5, 0.6667, 0.5, 0.6667, 0.75, 0.5, 0.75, 0.5, 0.5, 0.8333, 0.5, 0.8333, 0.75, 0.6667, 0.75, 0.6667, 0.5, 1.0, 0.5, 1.0, 0.75, 0.8333, 0.75, 0.8333, 0.5, 0.1667, 0.75, 0.1667, 0.875, -8.941e-08, 0.875, -8.941e-08, 0.75, 0.3333, 0.75, 0.3333, 0.875, 0.1667, 0.875, 0.1667, 0.75, 0.5, 0.75, 0.5, 0.875, 0.3333, 0.875, 0.3333, 0.75, 0.6667, 0.75, 0.6667, 0.875, 0.5, 0.875, 0.5, 0.75, 0.8333, 0.75, 0.8333, 0.875, 0.6667, 0.875, 0.6667, 0.75, 1.0, 0.75, 1.0, 0.875, 0.8333, 0.875, 0.8333, 0.75, 0.75, 0.49, 0.9578, 0.37, 0.9578, 0.13, 0.75, 0.01, 0.5422, 0.13, 0.5422, 0.37, 1.0, 0.5, 0.8333, 0.5, 0.8333, 0.5, 1.0, 0.5, 0.6667, 0.5, 0.5, 0.5, 0.5, 0.5, 0.6667, 0.5, 0.1667, 0.5, -8.941e-08, 0.5, -8.941e-08, 0.5, 0.1667, 0.5, 0.5, 0.5, 0.3333, 0.5, 0.3333, 0.5, 0.5, 0.5, 0.8333, 0.5, 0.6667, 0.5, 0.6667, 0.5, 0.8333, 0.5])
me_cylinder_009.update()
me_cylinder_010 = bpy.data.meshes.new('Cylinder.010')
me_cylinder_010.from_pydata([(-1.758, 1.23, -6.227), (2.808, -0.7587, 9.403), (-1.263, 0.9445, -6.227), (2.925, -0.8217, 9.13), (-1.263, 0.3725, -6.227), (2.886, -1.016, 8.983), (-1.758, 0.08657, -6.227), (2.729, -1.147, 9.108), (-2.254, 0.3725, -6.227), (2.612, -1.084, 9.38), (-2.254, 0.9445, -6.227), (2.651, -0.89, 9.527), (0.407, 0.2084, 5.23), (0.8055, -0.02171, 5.23), (0.8055, -0.4819, 5.23), (0.407, -0.712, 5.23), (0.008442, -0.4819, 5.23), (0.008442, -0.02171, 5.23), (1.488, -0.3053, 8.743), (1.735, -0.496, 8.555), (1.743, -0.8631, 8.576), (1.505, -1.04, 8.786), (1.258, -0.8489, 8.973), (1.25, -0.4817, 8.952), (-2.914, 1.738, -17.02), (-2.463, 1.479, -17.02), (-2.463, 0.9589, -17.02), (-2.914, 0.699, -17.02), (-3.364, 0.9589, -17.02), (-3.364, 1.479, -17.02)], [], [(18, 1, 3, 19), (19, 3, 5, 20), (20, 5, 7, 21), (21, 7, 9, 22), (3, 1, 11, 9, 7, 5), (22, 9, 11, 23), (23, 11, 1, 18), (8, 10, 29, 28), (10, 17, 12, 0), (8, 16, 17, 10), (6, 15, 16, 8), (4, 14, 15, 6), (2, 13, 14, 4), (0, 12, 13, 2), (17, 23, 18, 12), (16, 22, 23, 17), (15, 21, 22, 16), (14, 20, 21, 15), (13, 19, 20, 14), (12, 18, 19, 13), (24, 25, 26, 27, 28, 29), (0, 2, 25, 24), (4, 6, 27, 26), (10, 0, 24, 29), (6, 8, 28, 27), (2, 4, 26, 25)])
_uv = me_cylinder_010.uv_layers.new(name='UVMap')
_uv.uv.foreach_set('vector', [1.0, 0.875, 1.0, 1.0, 0.8333, 1.0, 0.8333, 0.875, 0.8333, 0.875, 0.8333, 1.0, 0.6667, 1.0, 0.6667, 0.875, 0.6667, 0.875, 0.6667, 1.0, 0.5, 1.0, 0.5, 0.875, 0.5, 0.875, 0.5, 1.0, 0.3333, 1.0, 0.3333, 0.875, 0.4578, 0.37, 0.25, 0.49, 0.04215, 0.37, 0.04215, 0.13, 0.25, 0.01, 0.4578, 0.13, 0.3333, 0.875, 0.3333, 1.0, 0.1667, 1.0, 0.1667, 0.875, 0.1667, 0.875, 0.1667, 1.0, -8.941e-08, 1.0, -8.941e-08, 0.875, 0.3333, 0.5, 0.1667, 0.5, 0.1667, 0.5, 0.3333, 0.5, 0.1667, 0.5, 0.1667, 0.75, -8.941e-08, 0.75, -8.941e-08, 0.5, 0.3333, 0.5, 0.3333, 0.75, 0.1667, 0.75, 0.1667, 0.5, 0.5, 0.5, 0.5, 0.75, 0.3333, 0.75, 0.3333, 0.5, 0.6667, 0.5, 0.6667, 0.75, 0.5, 0.75, 0.5, 0.5, 0.8333, 0.5, 0.8333, 0.75, 0.6667, 0.75, 0.6667, 0.5, 1.0, 0.5, 1.0, 0.75, 0.8333, 0.75, 0.8333, 0.5, 0.1667, 0.75, 0.1667, 0.875, -8.941e-08, 0.875, -8.941e-08, 0.75, 0.3333, 0.75, 0.3333, 0.875, 0.1667, 0.875, 0.1667, 0.75, 0.5, 0.75, 0.5, 0.875, 0.3333, 0.875, 0.3333, 0.75, 0.6667, 0.75, 0.6667, 0.875, 0.5, 0.875, 0.5, 0.75, 0.8333, 0.75, 0.8333, 0.875, 0.6667, 0.875, 0.6667, 0.75, 1.0, 0.75, 1.0, 0.875, 0.8333, 0.875, 0.8333, 0.75, 0.75, 0.49, 0.9578, 0.37, 0.9578, 0.13, 0.75, 0.01, 0.5422, 0.13, 0.5422, 0.37, 1.0, 0.5, 0.8333, 0.5, 0.8333, 0.5, 1.0, 0.5, 0.6667, 0.5, 0.5, 0.5, 0.5, 0.5, 0.6667, 0.5, 0.1667, 0.5, -8.941e-08, 0.5, -8.941e-08, 0.5, 0.1667, 0.5, 0.5, 0.5, 0.3333, 0.5, 0.3333, 0.5, 0.5, 0.5, 0.8333, 0.5, 0.6667, 0.5, 0.6667, 0.5, 0.8333, 0.5])
me_cylinder_010.update()
me_cylinder_013 = bpy.data.meshes.new('Cylinder.013')
me_cylinder_013.from_pydata([(-1.719, 1.09, -5.83), (2.865, -1.009, 9.951), (-1.224, 0.8039, -5.83), (2.982, -1.072, 9.679), (-1.224, 0.2319, -5.83), (2.943, -1.266, 9.532), (-1.719, -0.05403, -5.83), (2.786, -1.397, 9.657), (-2.215, 0.2319, -5.83), (2.669, -1.334, 9.929), (-2.215, 0.8039, -5.83), (2.708, -1.14, 10.08), (0.4642, -0.04179, 5.779), (0.8627, -0.2719, 5.779), (0.8627, -0.7321, 5.779), (0.4642, -0.9622, 5.779), (0.06563, -0.7321, 5.779), (0.06563, -0.2719, 5.779), (1.544, -0.5555, 9.291), (1.791, -0.7462, 9.104), (1.799, -1.113, 9.125), (1.56, -1.29, 9.334), (1.313, -1.099, 9.522), (1.305, -0.7319, 9.501), (-3.123, 2.63, -19.07), (-2.672, 2.37, -19.07), (-2.672, 1.85, -19.07), (-3.123, 1.59, -19.07), (-3.573, 1.85, -19.07), (-3.573, 2.37, -19.07)], [], [(18, 1, 3, 19), (19, 3, 5, 20), (20, 5, 7, 21), (21, 7, 9, 22), (3, 1, 11, 9, 7, 5), (22, 9, 11, 23), (23, 11, 1, 18), (8, 10, 29, 28), (10, 17, 12, 0), (8, 16, 17, 10), (6, 15, 16, 8), (4, 14, 15, 6), (2, 13, 14, 4), (0, 12, 13, 2), (17, 23, 18, 12), (16, 22, 23, 17), (15, 21, 22, 16), (14, 20, 21, 15), (13, 19, 20, 14), (12, 18, 19, 13), (24, 25, 26, 27, 28, 29), (0, 2, 25, 24), (4, 6, 27, 26), (10, 0, 24, 29), (6, 8, 28, 27), (2, 4, 26, 25)])
_uv = me_cylinder_013.uv_layers.new(name='UVMap')
_uv.uv.foreach_set('vector', [1.0, 0.875, 1.0, 1.0, 0.8333, 1.0, 0.8333, 0.875, 0.8333, 0.875, 0.8333, 1.0, 0.6667, 1.0, 0.6667, 0.875, 0.6667, 0.875, 0.6667, 1.0, 0.5, 1.0, 0.5, 0.875, 0.5, 0.875, 0.5, 1.0, 0.3333, 1.0, 0.3333, 0.875, 0.4578, 0.37, 0.25, 0.49, 0.04215, 0.37, 0.04215, 0.13, 0.25, 0.01, 0.4578, 0.13, 0.3333, 0.875, 0.3333, 1.0, 0.1667, 1.0, 0.1667, 0.875, 0.1667, 0.875, 0.1667, 1.0, -8.941e-08, 1.0, -8.941e-08, 0.875, 0.3333, 0.5, 0.1667, 0.5, 0.1667, 0.5, 0.3333, 0.5, 0.1667, 0.5, 0.1667, 0.75, -8.941e-08, 0.75, -8.941e-08, 0.5, 0.3333, 0.5, 0.3333, 0.75, 0.1667, 0.75, 0.1667, 0.5, 0.5, 0.5, 0.5, 0.75, 0.3333, 0.75, 0.3333, 0.5, 0.6667, 0.5, 0.6667, 0.75, 0.5, 0.75, 0.5, 0.5, 0.8333, 0.5, 0.8333, 0.75, 0.6667, 0.75, 0.6667, 0.5, 1.0, 0.5, 1.0, 0.75, 0.8333, 0.75, 0.8333, 0.5, 0.1667, 0.75, 0.1667, 0.875, -8.941e-08, 0.875, -8.941e-08, 0.75, 0.3333, 0.75, 0.3333, 0.875, 0.1667, 0.875, 0.1667, 0.75, 0.5, 0.75, 0.5, 0.875, 0.3333, 0.875, 0.3333, 0.75, 0.6667, 0.75, 0.6667, 0.875, 0.5, 0.875, 0.5, 0.75, 0.8333, 0.75, 0.8333, 0.875, 0.6667, 0.875, 0.6667, 0.75, 1.0, 0.75, 1.0, 0.875, 0.8333, 0.875, 0.8333, 0.75, 0.75, 0.49, 0.9578, 0.37, 0.9578, 0.13, 0.75, 0.01, 0.5422, 0.13, 0.5422, 0.37, 1.0, 0.5, 0.8333, 0.5, 0.8333, 0.5, 1.0, 0.5, 0.6667, 0.5, 0.5, 0.5, 0.5, 0.5, 0.6667, 0.5, 0.1667, 0.5, -8.941e-08, 0.5, -8.941e-08, 0.5, 0.1667, 0.5, 0.5, 0.5, 0.3333, 0.5, 0.3333, 0.5, 0.5, 0.5, 0.8333, 0.5, 0.6667, 0.5, 0.6667, 0.5, 0.8333, 0.5])
me_cylinder_013.update()
me_cylinder_015 = bpy.data.meshes.new('Cylinder.015')
me_cylinder_015.from_pydata([(-1.749, 1.23, -6.23), (2.804, -0.8328, 9.556), (-1.254, 0.9438, -6.23), (2.921, -0.8958, 9.284), (-1.254, 0.3718, -6.23), (2.882, -1.09, 9.137), (-1.749, 0.08585, -6.23), (2.725, -1.221, 9.262), (-2.245, 0.3718, -6.23), (2.608, -1.158, 9.534), (-2.245, 0.9438, -6.23), (2.647, -0.9641, 9.681), (0.4031, 0.1343, 5.384), (0.8017, -0.09576, 5.384), (0.8017, -0.556, 5.384), (0.4031, -0.7861, 5.384), (0.004593, -0.556, 5.384), (0.004593, -0.09576, 5.384), (1.481, -0.3787, 8.896), (1.728, -0.5694, 8.709), (1.737, -0.9366, 8.73), (1.498, -1.113, 8.939), (1.251, -0.9224, 9.127), (1.243, -0.5552, 9.106), (-2.908, 1.961, -17.48), (-2.458, 1.701, -17.48), (-2.458, 1.181, -17.48), (-2.908, 0.9213, -17.48), (-3.358, 1.181, -17.48), (-3.358, 1.701, -17.48)], [], [(18, 1, 3, 19), (19, 3, 5, 20), (20, 5, 7, 21), (21, 7, 9, 22), (3, 1, 11, 9, 7, 5), (22, 9, 11, 23), (23, 11, 1, 18), (8, 10, 29, 28), (10, 17, 12, 0), (8, 16, 17, 10), (6, 15, 16, 8), (4, 14, 15, 6), (2, 13, 14, 4), (0, 12, 13, 2), (17, 23, 18, 12), (16, 22, 23, 17), (15, 21, 22, 16), (14, 20, 21, 15), (13, 19, 20, 14), (12, 18, 19, 13), (24, 25, 26, 27, 28, 29), (0, 2, 25, 24), (4, 6, 27, 26), (10, 0, 24, 29), (6, 8, 28, 27), (2, 4, 26, 25)])
_uv = me_cylinder_015.uv_layers.new(name='UVMap')
_uv.uv.foreach_set('vector', [1.0, 0.875, 1.0, 1.0, 0.8333, 1.0, 0.8333, 0.875, 0.8333, 0.875, 0.8333, 1.0, 0.6667, 1.0, 0.6667, 0.875, 0.6667, 0.875, 0.6667, 1.0, 0.5, 1.0, 0.5, 0.875, 0.5, 0.875, 0.5, 1.0, 0.3333, 1.0, 0.3333, 0.875, 0.4578, 0.37, 0.25, 0.49, 0.04215, 0.37, 0.04215, 0.13, 0.25, 0.01, 0.4578, 0.13, 0.3333, 0.875, 0.3333, 1.0, 0.1667, 1.0, 0.1667, 0.875, 0.1667, 0.875, 0.1667, 1.0, -8.941e-08, 1.0, -8.941e-08, 0.875, 0.3333, 0.5, 0.1667, 0.5, 0.1667, 0.5, 0.3333, 0.5, 0.1667, 0.5, 0.1667, 0.75, -8.941e-08, 0.75, -8.941e-08, 0.5, 0.3333, 0.5, 0.3333, 0.75, 0.1667, 0.75, 0.1667, 0.5, 0.5, 0.5, 0.5, 0.75, 0.3333, 0.75, 0.3333, 0.5, 0.6667, 0.5, 0.6667, 0.75, 0.5, 0.75, 0.5, 0.5, 0.8333, 0.5, 0.8333, 0.75, 0.6667, 0.75, 0.6667, 0.5, 1.0, 0.5, 1.0, 0.75, 0.8333, 0.75, 0.8333, 0.5, 0.1667, 0.75, 0.1667, 0.875, -8.941e-08, 0.875, -8.941e-08, 0.75, 0.3333, 0.75, 0.3333, 0.875, 0.1667, 0.875, 0.1667, 0.75, 0.5, 0.75, 0.5, 0.875, 0.3333, 0.875, 0.3333, 0.75, 0.6667, 0.75, 0.6667, 0.875, 0.5, 0.875, 0.5, 0.75, 0.8333, 0.75, 0.8333, 0.875, 0.6667, 0.875, 0.6667, 0.75, 1.0, 0.75, 1.0, 0.875, 0.8333, 0.875, 0.8333, 0.75, 0.75, 0.49, 0.9578, 0.37, 0.9578, 0.13, 0.75, 0.01, 0.5422, 0.13, 0.5422, 0.37, 1.0, 0.5, 0.8333, 0.5, 0.8333, 0.5, 1.0, 0.5, 0.6667, 0.5, 0.5, 0.5, 0.5, 0.5, 0.6667, 0.5, 0.1667, 0.5, -8.941e-08, 0.5, -8.941e-08, 0.5, 0.1667, 0.5, 0.5, 0.5, 0.3333, 0.5, 0.3333, 0.5, 0.5, 0.5, 0.8333, 0.5, 0.6667, 0.5, 0.6667, 0.5, 0.8333, 0.5])
me_cylinder_015.update()
me_cylinder_017 = bpy.data.meshes.new('Cylinder.017')
me_cylinder_017.from_pydata([(-1.75, 1.225, -6.238), (2.945, -0.7426, 9.94), (-1.254, 0.939, -6.238), (3.062, -0.8056, 9.668), (-1.254, 0.3671, -6.238), (3.023, -0.9998, 9.52), (-1.75, 0.08113, -6.238), (2.866, -1.131, 9.645), (-2.245, 0.3671, -6.238), (2.749, -1.068, 9.917), (-2.245, 0.939, -6.238), (2.788, -0.8739, 10.06), (0.5438, 0.2246, 5.767), (0.9424, -0.005548, 5.767), (0.9424, -0.4658, 5.767), (0.5438, -0.6959, 5.767), (0.1453, -0.4658, 5.767), (0.1453, -0.005548, 5.767), (1.621, -0.2876, 9.28), (1.868, -0.4783, 9.092), (1.876, -0.8455, 9.113), (1.638, -1.022, 9.323), (1.391, -0.8313, 9.51), (1.383, -0.4641, 9.489), (-3.329, 1.694, -18.62), (-2.879, 1.434, -18.62), (-2.879, 0.9143, -18.62), (-3.329, 0.6544, -18.62), (-3.779, 0.9143, -18.62), (-3.779, 1.434, -18.62)], [], [(18, 1, 3, 19), (19, 3, 5, 20), (20, 5, 7, 21), (21, 7, 9, 22), (3, 1, 11, 9, 7, 5), (22, 9, 11, 23), (23, 11, 1, 18), (8, 10, 29, 28), (10, 17, 12, 0), (8, 16, 17, 10), (6, 15, 16, 8), (4, 14, 15, 6), (2, 13, 14, 4), (0, 12, 13, 2), (17, 23, 18, 12), (16, 22, 23, 17), (15, 21, 22, 16), (14, 20, 21, 15), (13, 19, 20, 14), (12, 18, 19, 13), (24, 25, 26, 27, 28, 29), (0, 2, 25, 24), (4, 6, 27, 26), (10, 0, 24, 29), (6, 8, 28, 27), (2, 4, 26, 25)])
_uv = me_cylinder_017.uv_layers.new(name='UVMap')
_uv.uv.foreach_set('vector', [1.0, 0.875, 1.0, 1.0, 0.8333, 1.0, 0.8333, 0.875, 0.8333, 0.875, 0.8333, 1.0, 0.6667, 1.0, 0.6667, 0.875, 0.6667, 0.875, 0.6667, 1.0, 0.5, 1.0, 0.5, 0.875, 0.5, 0.875, 0.5, 1.0, 0.3333, 1.0, 0.3333, 0.875, 0.4578, 0.37, 0.25, 0.49, 0.04215, 0.37, 0.04215, 0.13, 0.25, 0.01, 0.4578, 0.13, 0.3333, 0.875, 0.3333, 1.0, 0.1667, 1.0, 0.1667, 0.875, 0.1667, 0.875, 0.1667, 1.0, -8.941e-08, 1.0, -8.941e-08, 0.875, 0.3333, 0.5, 0.1667, 0.5, 0.1667, 0.5, 0.3333, 0.5, 0.1667, 0.5, 0.1667, 0.75, -8.941e-08, 0.75, -8.941e-08, 0.5, 0.3333, 0.5, 0.3333, 0.75, 0.1667, 0.75, 0.1667, 0.5, 0.5, 0.5, 0.5, 0.75, 0.3333, 0.75, 0.3333, 0.5, 0.6667, 0.5, 0.6667, 0.75, 0.5, 0.75, 0.5, 0.5, 0.8333, 0.5, 0.8333, 0.75, 0.6667, 0.75, 0.6667, 0.5, 1.0, 0.5, 1.0, 0.75, 0.8333, 0.75, 0.8333, 0.5, 0.1667, 0.75, 0.1667, 0.875, -8.941e-08, 0.875, -8.941e-08, 0.75, 0.3333, 0.75, 0.3333, 0.875, 0.1667, 0.875, 0.1667, 0.75, 0.5, 0.75, 0.5, 0.875, 0.3333, 0.875, 0.3333, 0.75, 0.6667, 0.75, 0.6667, 0.875, 0.5, 0.875, 0.5, 0.75, 0.8333, 0.75, 0.8333, 0.875, 0.6667, 0.875, 0.6667, 0.75, 1.0, 0.75, 1.0, 0.875, 0.8333, 0.875, 0.8333, 0.75, 0.75, 0.49, 0.9578, 0.37, 0.9578, 0.13, 0.75, 0.01, 0.5422, 0.13, 0.5422, 0.37, 1.0, 0.5, 0.8333, 0.5, 0.8333, 0.5, 1.0, 0.5, 0.6667, 0.5, 0.5, 0.5, 0.5, 0.5, 0.6667, 0.5, 0.1667, 0.5, -8.941e-08, 0.5, -8.941e-08, 0.5, 0.1667, 0.5, 0.5, 0.5, 0.3333, 0.5, 0.3333, 0.5, 0.5, 0.5, 0.8333, 0.5, 0.6667, 0.5, 0.6667, 0.5, 0.8333, 0.5])
me_cylinder_017.update()
me_cylinder_019 = bpy.data.meshes.new('Cylinder.019')
me_cylinder_019.from_pydata([(-1.746, 1.224, -6.229), (2.841, -0.8729, 9.507), (-1.251, 0.9376, -6.229), (2.959, -0.9359, 9.235), (-1.251, 0.3657, -6.229), (2.919, -1.13, 9.088), (-1.746, 0.07972, -6.229), (2.763, -1.261, 9.213), (-2.241, 0.3657, -6.229), (2.645, -1.198, 9.485), (-2.241, 0.9376, -6.229), (2.685, -1.004, 9.632), (0.4405, 0.09424, 5.335), (0.8391, -0.1359, 5.335), (0.8391, -0.5961, 5.335), (0.4405, -0.8262, 5.335), (0.04199, -0.5961, 5.335), (0.04199, -0.1359, 5.335), (1.517, -0.4166, 8.847), (1.764, -0.6074, 8.66), (1.773, -0.9745, 8.681), (1.534, -1.151, 8.89), (1.287, -0.9603, 9.078), (1.279, -0.5931, 9.057), (-3.022, 2.085, -17.33), (-2.572, 1.825, -17.33), (-2.572, 1.305, -17.33), (-3.022, 1.046, -17.33), (-3.472, 1.305, -17.33), (-3.472, 1.825, -17.33)], [], [(18, 1, 3, 19), (19, 3, 5, 20), (20, 5, 7, 21), (21, 7, 9, 22), (3, 1, 11, 9, 7, 5), (22, 9, 11, 23), (23, 11, 1, 18), (8, 10, 29, 28), (10, 17, 12, 0), (8, 16, 17, 10), (6, 15, 16, 8), (4, 14, 15, 6), (2, 13, 14, 4), (0, 12, 13, 2), (17, 23, 18, 12), (16, 22, 23, 17), (15, 21, 22, 16), (14, 20, 21, 15), (13, 19, 20, 14), (12, 18, 19, 13), (24, 25, 26, 27, 28, 29), (0, 2, 25, 24), (4, 6, 27, 26), (10, 0, 24, 29), (6, 8, 28, 27), (2, 4, 26, 25)])
_uv = me_cylinder_019.uv_layers.new(name='UVMap')
_uv.uv.foreach_set('vector', [1.0, 0.875, 1.0, 1.0, 0.8333, 1.0, 0.8333, 0.875, 0.8333, 0.875, 0.8333, 1.0, 0.6667, 1.0, 0.6667, 0.875, 0.6667, 0.875, 0.6667, 1.0, 0.5, 1.0, 0.5, 0.875, 0.5, 0.875, 0.5, 1.0, 0.3333, 1.0, 0.3333, 0.875, 0.4578, 0.37, 0.25, 0.49, 0.04215, 0.37, 0.04215, 0.13, 0.25, 0.01, 0.4578, 0.13, 0.3333, 0.875, 0.3333, 1.0, 0.1667, 1.0, 0.1667, 0.875, 0.1667, 0.875, 0.1667, 1.0, -8.941e-08, 1.0, -8.941e-08, 0.875, 0.3333, 0.5, 0.1667, 0.5, 0.1667, 0.5, 0.3333, 0.5, 0.1667, 0.5, 0.1667, 0.75, -8.941e-08, 0.75, -8.941e-08, 0.5, 0.3333, 0.5, 0.3333, 0.75, 0.1667, 0.75, 0.1667, 0.5, 0.5, 0.5, 0.5, 0.75, 0.3333, 0.75, 0.3333, 0.5, 0.6667, 0.5, 0.6667, 0.75, 0.5, 0.75, 0.5, 0.5, 0.8333, 0.5, 0.8333, 0.75, 0.6667, 0.75, 0.6667, 0.5, 1.0, 0.5, 1.0, 0.75, 0.8333, 0.75, 0.8333, 0.5, 0.1667, 0.75, 0.1667, 0.875, -8.941e-08, 0.875, -8.941e-08, 0.75, 0.3333, 0.75, 0.3333, 0.875, 0.1667, 0.875, 0.1667, 0.75, 0.5, 0.75, 0.5, 0.875, 0.3333, 0.875, 0.3333, 0.75, 0.6667, 0.75, 0.6667, 0.875, 0.5, 0.875, 0.5, 0.75, 0.8333, 0.75, 0.8333, 0.875, 0.6667, 0.875, 0.6667, 0.75, 1.0, 0.75, 1.0, 0.875, 0.8333, 0.875, 0.8333, 0.75, 0.75, 0.49, 0.9578, 0.37, 0.9578, 0.13, 0.75, 0.01, 0.5422, 0.13, 0.5422, 0.37, 1.0, 0.5, 0.8333, 0.5, 0.8333, 0.5, 1.0, 0.5, 0.6667, 0.5, 0.5, 0.5, 0.5, 0.5, 0.6667, 0.5, 0.1667, 0.5, -8.941e-08, 0.5, -8.941e-08, 0.5, 0.1667, 0.5, 0.5, 0.5, 0.3333, 0.5, 0.3333, 0.5, 0.5, 0.5, 0.8333, 0.5, 0.6667, 0.5, 0.6667, 0.5, 0.8333, 0.5])
me_cylinder_019.update()
me_cylinder_021 = bpy.data.meshes.new('Cylinder.021')
me_cylinder_021.from_pydata([(-1.748, 1.218, -6.242), (2.931, -0.776, 10.13), (-1.253, 0.9318, -6.242), (3.048, -0.8389, 9.863), (-1.253, 0.3598, -6.242), (3.009, -1.033, 9.716), (-1.748, 0.07387, -6.242), (2.852, -1.164, 9.841), (-2.243, 0.3598, -6.242), (2.735, -1.101, 10.11), (-2.243, 0.9318, -6.242), (2.774, -0.9072, 10.26), (0.5302, 0.1912, 5.963), (0.9287, -0.03894, 5.963), (0.9287, -0.4991, 5.963), (0.5302, -0.7292, 5.963), (0.1316, -0.4991, 5.963), (0.1316, -0.03894, 5.963), (1.607, -0.3185, 9.475), (1.854, -0.5092, 9.287), (1.862, -0.8764, 9.309), (1.624, -1.053, 9.518), (1.377, -0.8621, 9.706), (1.368, -0.4949, 9.684), (-3.289, 1.799, -19.21), (-2.839, 1.539, -19.21), (-2.839, 1.019, -19.21), (-3.289, 0.7593, -19.21), (-3.739, 1.019, -19.21), (-3.739, 1.539, -19.21)], [], [(18, 1, 3, 19), (19, 3, 5, 20), (20, 5, 7, 21), (21, 7, 9, 22), (3, 1, 11, 9, 7, 5), (22, 9, 11, 23), (23, 11, 1, 18), (8, 10, 29, 28), (10, 17, 12, 0), (8, 16, 17, 10), (6, 15, 16, 8), (4, 14, 15, 6), (2, 13, 14, 4), (0, 12, 13, 2), (17, 23, 18, 12), (16, 22, 23, 17), (15, 21, 22, 16), (14, 20, 21, 15), (13, 19, 20, 14), (12, 18, 19, 13), (24, 25, 26, 27, 28, 29), (0, 2, 25, 24), (4, 6, 27, 26), (10, 0, 24, 29), (6, 8, 28, 27), (2, 4, 26, 25)])
_uv = me_cylinder_021.uv_layers.new(name='UVMap')
_uv.uv.foreach_set('vector', [1.0, 0.875, 1.0, 1.0, 0.8333, 1.0, 0.8333, 0.875, 0.8333, 0.875, 0.8333, 1.0, 0.6667, 1.0, 0.6667, 0.875, 0.6667, 0.875, 0.6667, 1.0, 0.5, 1.0, 0.5, 0.875, 0.5, 0.875, 0.5, 1.0, 0.3333, 1.0, 0.3333, 0.875, 0.4578, 0.37, 0.25, 0.49, 0.04215, 0.37, 0.04215, 0.13, 0.25, 0.01, 0.4578, 0.13, 0.3333, 0.875, 0.3333, 1.0, 0.1667, 1.0, 0.1667, 0.875, 0.1667, 0.875, 0.1667, 1.0, -8.941e-08, 1.0, -8.941e-08, 0.875, 0.3333, 0.5, 0.1667, 0.5, 0.1667, 0.5, 0.3333, 0.5, 0.1667, 0.5, 0.1667, 0.75, -8.941e-08, 0.75, -8.941e-08, 0.5, 0.3333, 0.5, 0.3333, 0.75, 0.1667, 0.75, 0.1667, 0.5, 0.5, 0.5, 0.5, 0.75, 0.3333, 0.75, 0.3333, 0.5, 0.6667, 0.5, 0.6667, 0.75, 0.5, 0.75, 0.5, 0.5, 0.8333, 0.5, 0.8333, 0.75, 0.6667, 0.75, 0.6667, 0.5, 1.0, 0.5, 1.0, 0.75, 0.8333, 0.75, 0.8333, 0.5, 0.1667, 0.75, 0.1667, 0.875, -8.941e-08, 0.875, -8.941e-08, 0.75, 0.3333, 0.75, 0.3333, 0.875, 0.1667, 0.875, 0.1667, 0.75, 0.5, 0.75, 0.5, 0.875, 0.3333, 0.875, 0.3333, 0.75, 0.6667, 0.75, 0.6667, 0.875, 0.5, 0.875, 0.5, 0.75, 0.8333, 0.75, 0.8333, 0.875, 0.6667, 0.875, 0.6667, 0.75, 1.0, 0.75, 1.0, 0.875, 0.8333, 0.875, 0.8333, 0.75, 0.75, 0.49, 0.9578, 0.37, 0.9578, 0.13, 0.75, 0.01, 0.5422, 0.13, 0.5422, 0.37, 1.0, 0.5, 0.8333, 0.5, 0.8333, 0.5, 1.0, 0.5, 0.6667, 0.5, 0.5, 0.5, 0.5, 0.5, 0.6667, 0.5, 0.1667, 0.5, -8.941e-08, 0.5, -8.941e-08, 0.5, 0.1667, 0.5, 0.5, 0.5, 0.3333, 0.5, 0.3333, 0.5, 0.5, 0.5, 0.8333, 0.5, 0.6667, 0.5, 0.6667, 0.5, 0.8333, 0.5])
me_cylinder_021.update()
me_cylinder_023 = bpy.data.meshes.new('Cylinder.023')
me_cylinder_023.from_pydata([(-1.748, 1.212, -6.228), (2.799, -0.7174, 9.432), (-1.252, 0.9259, -6.228), (2.917, -0.7804, 9.16), (-1.252, 0.3539, -6.228), (2.877, -0.9746, 9.013), (-1.748, 0.06796, -6.228), (2.721, -1.106, 9.138), (-2.243, 0.3539, -6.228), (2.603, -1.043, 9.41), (-2.243, 0.9259, -6.228), (2.643, -0.8487, 9.557), (0.3986, 0.2497, 5.26), (0.7971, 0.01962, 5.26), (0.7971, -0.4406, 5.26), (0.3986, -0.6707, 5.26), (1.526e-05, -0.4406, 5.26), (1.526e-05, 0.01962, 5.26), (1.476, -0.2583, 8.772), (1.723, -0.449, 8.584), (1.731, -0.8162, 8.606), (1.493, -0.9927, 8.815), (1.246, -0.802, 9.003), (1.237, -0.4348, 8.981), (-2.895, 1.627, -17.11), (-2.445, 1.368, -17.11), (-2.445, 0.8479, -17.11), (-2.895, 0.588, -17.11), (-3.345, 0.8479, -17.11), (-3.345, 1.368, -17.11)], [], [(18, 1, 3, 19), (19, 3, 5, 20), (20, 5, 7, 21), (21, 7, 9, 22), (3, 1, 11, 9, 7, 5), (22, 9, 11, 23), (23, 11, 1, 18), (8, 10, 29, 28), (10, 17, 12, 0), (8, 16, 17, 10), (6, 15, 16, 8), (4, 14, 15, 6), (2, 13, 14, 4), (0, 12, 13, 2), (17, 23, 18, 12), (16, 22, 23, 17), (15, 21, 22, 16), (14, 20, 21, 15), (13, 19, 20, 14), (12, 18, 19, 13), (24, 25, 26, 27, 28, 29), (0, 2, 25, 24), (4, 6, 27, 26), (10, 0, 24, 29), (6, 8, 28, 27), (2, 4, 26, 25)])
_uv = me_cylinder_023.uv_layers.new(name='UVMap')
_uv.uv.foreach_set('vector', [1.0, 0.875, 1.0, 1.0, 0.8333, 1.0, 0.8333, 0.875, 0.8333, 0.875, 0.8333, 1.0, 0.6667, 1.0, 0.6667, 0.875, 0.6667, 0.875, 0.6667, 1.0, 0.5, 1.0, 0.5, 0.875, 0.5, 0.875, 0.5, 1.0, 0.3333, 1.0, 0.3333, 0.875, 0.4578, 0.37, 0.25, 0.49, 0.04215, 0.37, 0.04215, 0.13, 0.25, 0.01, 0.4578, 0.13, 0.3333, 0.875, 0.3333, 1.0, 0.1667, 1.0, 0.1667, 0.875, 0.1667, 0.875, 0.1667, 1.0, -8.941e-08, 1.0, -8.941e-08, 0.875, 0.3333, 0.5, 0.1667, 0.5, 0.1667, 0.5, 0.3333, 0.5, 0.1667, 0.5, 0.1667, 0.75, -8.941e-08, 0.75, -8.941e-08, 0.5, 0.3333, 0.5, 0.3333, 0.75, 0.1667, 0.75, 0.1667, 0.5, 0.5, 0.5, 0.5, 0.75, 0.3333, 0.75, 0.3333, 0.5, 0.6667, 0.5, 0.6667, 0.75, 0.5, 0.75, 0.5, 0.5, 0.8333, 0.5, 0.8333, 0.75, 0.6667, 0.75, 0.6667, 0.5, 1.0, 0.5, 1.0, 0.75, 0.8333, 0.75, 0.8333, 0.5, 0.1667, 0.75, 0.1667, 0.875, -8.941e-08, 0.875, -8.941e-08, 0.75, 0.3333, 0.75, 0.3333, 0.875, 0.1667, 0.875, 0.1667, 0.75, 0.5, 0.75, 0.5, 0.875, 0.3333, 0.875, 0.3333, 0.75, 0.6667, 0.75, 0.6667, 0.875, 0.5, 0.875, 0.5, 0.75, 0.8333, 0.75, 0.8333, 0.875, 0.6667, 0.875, 0.6667, 0.75, 1.0, 0.75, 1.0, 0.875, 0.8333, 0.875, 0.8333, 0.75, 0.75, 0.49, 0.9578, 0.37, 0.9578, 0.13, 0.75, 0.01, 0.5422, 0.13, 0.5422, 0.37, 1.0, 0.5, 0.8333, 0.5, 0.8333, 0.5, 1.0, 0.5, 0.6667, 0.5, 0.5, 0.5, 0.5, 0.5, 0.6667, 0.5, 0.1667, 0.5, -8.941e-08, 0.5, -8.941e-08, 0.5, 0.1667, 0.5, 0.5, 0.5, 0.3333, 0.5, 0.3333, 0.5, 0.5, 0.5, 0.8333, 0.5, 0.6667, 0.5, 0.6667, 0.5, 0.8333, 0.5])
me_cylinder_023.update()
me_cylinder_025 = bpy.data.meshes.new('Cylinder.025')
me_cylinder_025.from_pydata([(-1.75, 1.21, -6.222), (2.785, -0.7748, 9.144), (-1.255, 0.9245, -6.222), (2.903, -0.8377, 8.872), (-1.255, 0.3525, -6.222), (2.863, -1.032, 8.725), (-1.75, 0.06654, -6.222), (2.706, -1.163, 8.85), (-2.246, 0.3525, -6.222), (2.589, -1.1, 9.122), (-2.246, 0.9245, -6.222), (2.629, -0.906, 9.269), (0.3845, 0.1924, 4.972), (0.783, -0.03772, 4.972), (0.783, -0.4979, 4.972), (0.3845, -0.728, 4.972), (-0.01408, -0.4979, 4.972), (-0.01408, -0.03772, 4.972), (1.463, -0.3148, 8.484), (1.71, -0.5055, 8.297), (1.718, -0.8727, 8.318), (1.479, -1.049, 8.527), (1.233, -0.8585, 8.715), (1.224, -0.4913, 8.694), (-2.851, 1.8, -16.25), (-2.401, 1.54, -16.25), (-2.401, 1.02, -16.25), (-2.851, 0.7606, -16.25), (-3.301, 1.02, -16.25), (-3.301, 1.54, -16.25)], [], [(18, 1, 3, 19), (19, 3, 5, 20), (20, 5, 7, 21), (21, 7, 9, 22), (3, 1, 11, 9, 7, 5), (22, 9, 11, 23), (23, 11, 1, 18), (8, 10, 29, 28), (10, 17, 12, 0), (8, 16, 17, 10), (6, 15, 16, 8), (4, 14, 15, 6), (2, 13, 14, 4), (0, 12, 13, 2), (17, 23, 18, 12), (16, 22, 23, 17), (15, 21, 22, 16), (14, 20, 21, 15), (13, 19, 20, 14), (12, 18, 19, 13), (24, 25, 26, 27, 28, 29), (0, 2, 25, 24), (4, 6, 27, 26), (10, 0, 24, 29), (6, 8, 28, 27), (2, 4, 26, 25)])
_uv = me_cylinder_025.uv_layers.new(name='UVMap')
_uv.uv.foreach_set('vector', [1.0, 0.875, 1.0, 1.0, 0.8333, 1.0, 0.8333, 0.875, 0.8333, 0.875, 0.8333, 1.0, 0.6667, 1.0, 0.6667, 0.875, 0.6667, 0.875, 0.6667, 1.0, 0.5, 1.0, 0.5, 0.875, 0.5, 0.875, 0.5, 1.0, 0.3333, 1.0, 0.3333, 0.875, 0.4578, 0.37, 0.25, 0.49, 0.04215, 0.37, 0.04215, 0.13, 0.25, 0.01, 0.4578, 0.13, 0.3333, 0.875, 0.3333, 1.0, 0.1667, 1.0, 0.1667, 0.875, 0.1667, 0.875, 0.1667, 1.0, -8.941e-08, 1.0, -8.941e-08, 0.875, 0.3333, 0.5, 0.1667, 0.5, 0.1667, 0.5, 0.3333, 0.5, 0.1667, 0.5, 0.1667, 0.75, -8.941e-08, 0.75, -8.941e-08, 0.5, 0.3333, 0.5, 0.3333, 0.75, 0.1667, 0.75, 0.1667, 0.5, 0.5, 0.5, 0.5, 0.75, 0.3333, 0.75, 0.3333, 0.5, 0.6667, 0.5, 0.6667, 0.75, 0.5, 0.75, 0.5, 0.5, 0.8333, 0.5, 0.8333, 0.75, 0.6667, 0.75, 0.6667, 0.5, 1.0, 0.5, 1.0, 0.75, 0.8333, 0.75, 0.8333, 0.5, 0.1667, 0.75, 0.1667, 0.875, -8.941e-08, 0.875, -8.941e-08, 0.75, 0.3333, 0.75, 0.3333, 0.875, 0.1667, 0.875, 0.1667, 0.75, 0.5, 0.75, 0.5, 0.875, 0.3333, 0.875, 0.3333, 0.75, 0.6667, 0.75, 0.6667, 0.875, 0.5, 0.875, 0.5, 0.75, 0.8333, 0.75, 0.8333, 0.875, 0.6667, 0.875, 0.6667, 0.75, 1.0, 0.75, 1.0, 0.875, 0.8333, 0.875, 0.8333, 0.75, 0.75, 0.49, 0.9578, 0.37, 0.9578, 0.13, 0.75, 0.01, 0.5422, 0.13, 0.5422, 0.37, 1.0, 0.5, 0.8333, 0.5, 0.8333, 0.5, 1.0, 0.5, 0.6667, 0.5, 0.5, 0.5, 0.5, 0.5, 0.6667, 0.5, 0.1667, 0.5, -8.941e-08, 0.5, -8.941e-08, 0.5, 0.1667, 0.5, 0.5, 0.5, 0.3333, 0.5, 0.3333, 0.5, 0.5, 0.5, 0.8333, 0.5, 0.6667, 0.5, 0.6667, 0.5, 0.8333, 0.5])
me_cylinder_025.update()
me_cylinder_027 = bpy.data.meshes.new('Cylinder.027')
me_cylinder_027.from_pydata([(-1.755, 1.209, -6.231), (2.811, -0.7934, 9.615), (-1.26, 0.9235, -6.231), (2.928, -0.8564, 9.343), (-1.26, 0.3515, -6.231), (2.889, -1.051, 9.196), (-1.755, 0.06556, -6.231), (2.732, -1.182, 9.321), (-2.251, 0.3515, -6.231), (2.615, -1.119, 9.593), (-2.251, 0.9235, -6.231), (2.654, -0.9247, 9.74), (0.4102, 0.1737, 5.443), (0.8087, -0.05641, 5.443), (0.8087, -0.5166, 5.443), (0.4102, -0.7467, 5.443), (0.01165, -0.5166, 5.443), (0.01165, -0.05641, 5.443), (1.49, -0.333, 8.955), (1.737, -0.5237, 8.767), (1.745, -0.8909, 8.789), (1.507, -1.067, 8.998), (1.26, -0.8766, 9.186), (1.251, -0.5095, 9.164), (-2.925, 1.857, -17.66), (-2.475, 1.597, -17.66), (-2.475, 1.077, -17.66), (-2.925, 0.8171, -17.66), (-3.375, 1.077, -17.66), (-3.375, 1.597, -17.66)], [], [(18, 1, 3, 19), (19, 3, 5, 20), (20, 5, 7, 21), (21, 7, 9, 22), (3, 1, 11, 9, 7, 5), (22, 9, 11, 23), (23, 11, 1, 18), (8, 10, 29, 28), (10, 17, 12, 0), (8, 16, 17, 10), (6, 15, 16, 8), (4, 14, 15, 6), (2, 13, 14, 4), (0, 12, 13, 2), (17, 23, 18, 12), (16, 22, 23, 17), (15, 21, 22, 16), (14, 20, 21, 15), (13, 19, 20, 14), (12, 18, 19, 13), (24, 25, 26, 27, 28, 29), (0, 2, 25, 24), (4, 6, 27, 26), (10, 0, 24, 29), (6, 8, 28, 27), (2, 4, 26, 25)])
_uv = me_cylinder_027.uv_layers.new(name='UVMap')
_uv.uv.foreach_set('vector', [1.0, 0.875, 1.0, 1.0, 0.8333, 1.0, 0.8333, 0.875, 0.8333, 0.875, 0.8333, 1.0, 0.6667, 1.0, 0.6667, 0.875, 0.6667, 0.875, 0.6667, 1.0, 0.5, 1.0, 0.5, 0.875, 0.5, 0.875, 0.5, 1.0, 0.3333, 1.0, 0.3333, 0.875, 0.4578, 0.37, 0.25, 0.49, 0.04215, 0.37, 0.04215, 0.13, 0.25, 0.01, 0.4578, 0.13, 0.3333, 0.875, 0.3333, 1.0, 0.1667, 1.0, 0.1667, 0.875, 0.1667, 0.875, 0.1667, 1.0, -8.941e-08, 1.0, -8.941e-08, 0.875, 0.3333, 0.5, 0.1667, 0.5, 0.1667, 0.5, 0.3333, 0.5, 0.1667, 0.5, 0.1667, 0.75, -8.941e-08, 0.75, -8.941e-08, 0.5, 0.3333, 0.5, 0.3333, 0.75, 0.1667, 0.75, 0.1667, 0.5, 0.5, 0.5, 0.5, 0.75, 0.3333, 0.75, 0.3333, 0.5, 0.6667, 0.5, 0.6667, 0.75, 0.5, 0.75, 0.5, 0.5, 0.8333, 0.5, 0.8333, 0.75, 0.6667, 0.75, 0.6667, 0.5, 1.0, 0.5, 1.0, 0.75, 0.8333, 0.75, 0.8333, 0.5, 0.1667, 0.75, 0.1667, 0.875, -8.941e-08, 0.875, -8.941e-08, 0.75, 0.3333, 0.75, 0.3333, 0.875, 0.1667, 0.875, 0.1667, 0.75, 0.5, 0.75, 0.5, 0.875, 0.3333, 0.875, 0.3333, 0.75, 0.6667, 0.75, 0.6667, 0.875, 0.5, 0.875, 0.5, 0.75, 0.8333, 0.75, 0.8333, 0.875, 0.6667, 0.875, 0.6667, 0.75, 1.0, 0.75, 1.0, 0.875, 0.8333, 0.875, 0.8333, 0.75, 0.75, 0.49, 0.9578, 0.37, 0.9578, 0.13, 0.75, 0.01, 0.5422, 0.13, 0.5422, 0.37, 1.0, 0.5, 0.8333, 0.5, 0.8333, 0.5, 1.0, 0.5, 0.6667, 0.5, 0.5, 0.5, 0.5, 0.5, 0.6667, 0.5, 0.1667, 0.5, -8.941e-08, 0.5, -8.941e-08, 0.5, 0.1667, 0.5, 0.5, 0.5, 0.3333, 0.5, 0.3333, 0.5, 0.5, 0.5, 0.8333, 0.5, 0.6667, 0.5, 0.6667, 0.5, 0.8333, 0.5])
me_cylinder_027.update()
me_cylinder_029 = bpy.data.meshes.new('Cylinder.029')
me_cylinder_029.from_pydata([(-1.759, 1.21, -6.227), (2.787, -0.7746, 9.413), (-1.264, 0.9236, -6.227), (2.904, -0.8376, 9.141), (-1.264, 0.3517, -6.227), (2.865, -1.032, 8.994), (-1.759, 0.06568, -6.227), (2.708, -1.163, 9.119), (-2.255, 0.3517, -6.227), (2.591, -1.1, 9.391), (-2.255, 0.9236, -6.227), (2.63, -0.9059, 9.538), (0.386, 0.1925, 5.241), (0.7845, -0.03761, 5.241), (0.7845, -0.4978, 5.241), (0.386, -0.7279, 5.241), (-0.0126, -0.4978, 5.241), (-0.0126, -0.03761, 5.241), (1.467, -0.3143, 8.753), (1.714, -0.505, 8.565), (1.722, -0.8722, 8.587), (1.484, -1.049, 8.796), (1.237, -0.8579, 8.984), (1.229, -0.4908, 8.962), (-2.85, 1.8, -17.05), (-2.4, 1.54, -17.05), (-2.4, 1.021, -17.05), (-2.85, 0.7607, -17.05), (-3.3, 1.021, -17.05), (-3.3, 1.54, -17.05)], [], [(18, 1, 3, 19), (19, 3, 5, 20), (20, 5, 7, 21), (21, 7, 9, 22), (3, 1, 11, 9, 7, 5), (22, 9, 11, 23), (23, 11, 1, 18), (8, 10, 29, 28), (10, 17, 12, 0), (8, 16, 17, 10), (6, 15, 16, 8), (4, 14, 15, 6), (2, 13, 14, 4), (0, 12, 13, 2), (17, 23, 18, 12), (16, 22, 23, 17), (15, 21, 22, 16), (14, 20, 21, 15), (13, 19, 20, 14), (12, 18, 19, 13), (24, 25, 26, 27, 28, 29), (0, 2, 25, 24), (4, 6, 27, 26), (10, 0, 24, 29), (6, 8, 28, 27), (2, 4, 26, 25)])
_uv = me_cylinder_029.uv_layers.new(name='UVMap')
_uv.uv.foreach_set('vector', [1.0, 0.875, 1.0, 1.0, 0.8333, 1.0, 0.8333, 0.875, 0.8333, 0.875, 0.8333, 1.0, 0.6667, 1.0, 0.6667, 0.875, 0.6667, 0.875, 0.6667, 1.0, 0.5, 1.0, 0.5, 0.875, 0.5, 0.875, 0.5, 1.0, 0.3333, 1.0, 0.3333, 0.875, 0.4578, 0.37, 0.25, 0.49, 0.04215, 0.37, 0.04215, 0.13, 0.25, 0.01, 0.4578, 0.13, 0.3333, 0.875, 0.3333, 1.0, 0.1667, 1.0, 0.1667, 0.875, 0.1667, 0.875, 0.1667, 1.0, -8.941e-08, 1.0, -8.941e-08, 0.875, 0.3333, 0.5, 0.1667, 0.5, 0.1667, 0.5, 0.3333, 0.5, 0.1667, 0.5, 0.1667, 0.75, -8.941e-08, 0.75, -8.941e-08, 0.5, 0.3333, 0.5, 0.3333, 0.75, 0.1667, 0.75, 0.1667, 0.5, 0.5, 0.5, 0.5, 0.75, 0.3333, 0.75, 0.3333, 0.5, 0.6667, 0.5, 0.6667, 0.75, 0.5, 0.75, 0.5, 0.5, 0.8333, 0.5, 0.8333, 0.75, 0.6667, 0.75, 0.6667, 0.5, 1.0, 0.5, 1.0, 0.75, 0.8333, 0.75, 0.8333, 0.5, 0.1667, 0.75, 0.1667, 0.875, -8.941e-08, 0.875, -8.941e-08, 0.75, 0.3333, 0.75, 0.3333, 0.875, 0.1667, 0.875, 0.1667, 0.75, 0.5, 0.75, 0.5, 0.875, 0.3333, 0.875, 0.3333, 0.75, 0.6667, 0.75, 0.6667, 0.875, 0.5, 0.875, 0.5, 0.75, 0.8333, 0.75, 0.8333, 0.875, 0.6667, 0.875, 0.6667, 0.75, 1.0, 0.75, 1.0, 0.875, 0.8333, 0.875, 0.8333, 0.75, 0.75, 0.49, 0.9578, 0.37, 0.9578, 0.13, 0.75, 0.01, 0.5422, 0.13, 0.5422, 0.37, 1.0, 0.5, 0.8333, 0.5, 0.8333, 0.5, 1.0, 0.5, 0.6667, 0.5, 0.5, 0.5, 0.5, 0.5, 0.6667, 0.5, 0.1667, 0.5, -8.941e-08, 0.5, -8.941e-08, 0.5, 0.1667, 0.5, 0.5, 0.5, 0.3333, 0.5, 0.3333, 0.5, 0.5, 0.5, 0.8333, 0.5, 0.6667, 0.5, 0.6667, 0.5, 0.8333, 0.5])
me_cylinder_029.update()
me_cylinder_031 = bpy.data.meshes.new('Cylinder.031')
me_cylinder_031.from_pydata([(-1.764, 1.212, -6.235), (2.788, -0.7751, 9.812), (-1.268, 0.9264, -6.235), (2.905, -0.8381, 9.54), (-1.268, 0.3544, -6.235), (2.865, -1.032, 9.393), (-1.764, 0.06846, -6.235), (2.709, -1.164, 9.517), (-2.259, 0.3544, -6.235), (2.592, -1.101, 9.789), (-2.259, 0.9264, -6.235), (2.631, -0.9064, 9.937), (0.3867, 0.192, 5.639), (0.7853, -0.03809, 5.639), (0.7853, -0.4983, 5.639), (0.3867, -0.7284, 5.639), (-0.01184, -0.4983, 5.639), (-0.01184, -0.03809, 5.639), (1.47, -0.3156, 9.152), (1.716, -0.5063, 8.964), (1.725, -0.8735, 8.985), (1.486, -1.05, 9.195), (1.239, -0.8593, 9.382), (1.231, -0.4921, 9.361), (-2.849, 1.8, -18.24), (-2.399, 1.54, -18.24), (-2.399, 1.02, -18.24), (-2.849, 0.7602, -18.24), (-3.299, 1.02, -18.24), (-3.299, 1.54, -18.24)], [], [(18, 1, 3, 19), (19, 3, 5, 20), (20, 5, 7, 21), (21, 7, 9, 22), (3, 1, 11, 9, 7, 5), (22, 9, 11, 23), (23, 11, 1, 18), (8, 10, 29, 28), (10, 17, 12, 0), (8, 16, 17, 10), (6, 15, 16, 8), (4, 14, 15, 6), (2, 13, 14, 4), (0, 12, 13, 2), (17, 23, 18, 12), (16, 22, 23, 17), (15, 21, 22, 16), (14, 20, 21, 15), (13, 19, 20, 14), (12, 18, 19, 13), (24, 25, 26, 27, 28, 29), (0, 2, 25, 24), (4, 6, 27, 26), (10, 0, 24, 29), (6, 8, 28, 27), (2, 4, 26, 25)])
_uv = me_cylinder_031.uv_layers.new(name='UVMap')
_uv.uv.foreach_set('vector', [1.0, 0.875, 1.0, 1.0, 0.8333, 1.0, 0.8333, 0.875, 0.8333, 0.875, 0.8333, 1.0, 0.6667, 1.0, 0.6667, 0.875, 0.6667, 0.875, 0.6667, 1.0, 0.5, 1.0, 0.5, 0.875, 0.5, 0.875, 0.5, 1.0, 0.3333, 1.0, 0.3333, 0.875, 0.4578, 0.37, 0.25, 0.49, 0.04215, 0.37, 0.04215, 0.13, 0.25, 0.01, 0.4578, 0.13, 0.3333, 0.875, 0.3333, 1.0, 0.1667, 1.0, 0.1667, 0.875, 0.1667, 0.875, 0.1667, 1.0, -8.941e-08, 1.0, -8.941e-08, 0.875, 0.3333, 0.5, 0.1667, 0.5, 0.1667, 0.5, 0.3333, 0.5, 0.1667, 0.5, 0.1667, 0.75, -8.941e-08, 0.75, -8.941e-08, 0.5, 0.3333, 0.5, 0.3333, 0.75, 0.1667, 0.75, 0.1667, 0.5, 0.5, 0.5, 0.5, 0.75, 0.3333, 0.75, 0.3333, 0.5, 0.6667, 0.5, 0.6667, 0.75, 0.5, 0.75, 0.5, 0.5, 0.8333, 0.5, 0.8333, 0.75, 0.6667, 0.75, 0.6667, 0.5, 1.0, 0.5, 1.0, 0.75, 0.8333, 0.75, 0.8333, 0.5, 0.1667, 0.75, 0.1667, 0.875, -8.941e-08, 0.875, -8.941e-08, 0.75, 0.3333, 0.75, 0.3333, 0.875, 0.1667, 0.875, 0.1667, 0.75, 0.5, 0.75, 0.5, 0.875, 0.3333, 0.875, 0.3333, 0.75, 0.6667, 0.75, 0.6667, 0.875, 0.5, 0.875, 0.5, 0.75, 0.8333, 0.75, 0.8333, 0.875, 0.6667, 0.875, 0.6667, 0.75, 1.0, 0.75, 1.0, 0.875, 0.8333, 0.875, 0.8333, 0.75, 0.75, 0.49, 0.9578, 0.37, 0.9578, 0.13, 0.75, 0.01, 0.5422, 0.13, 0.5422, 0.37, 1.0, 0.5, 0.8333, 0.5, 0.8333, 0.5, 1.0, 0.5, 0.6667, 0.5, 0.5, 0.5, 0.5, 0.5, 0.6667, 0.5, 0.1667, 0.5, -8.941e-08, 0.5, -8.941e-08, 0.5, 0.1667, 0.5, 0.5, 0.5, 0.3333, 0.5, 0.3333, 0.5, 0.5, 0.5, 0.8333, 0.5, 0.6667, 0.5, 0.6667, 0.5, 0.8333, 0.5])
me_cylinder_031.update()
me_cylinder_033 = bpy.data.meshes.new('Cylinder.033')
me_cylinder_033.from_pydata([(-1.766, 1.216, -6.222), (2.788, -0.7757, 9.144), (-1.271, 0.9299, -6.222), (2.905, -0.8387, 8.872), (-1.271, 0.358, -6.222), (2.866, -1.033, 8.725), (-1.766, 0.07199, -6.222), (2.709, -1.164, 8.85), (-2.261, 0.358, -6.222), (2.592, -1.101, 9.122), (-2.261, 0.9299, -6.222), (2.631, -0.907, 9.269), (0.3871, 0.1914, 4.972), (0.7856, -0.03869, 4.972), (0.7856, -0.4989, 4.972), (0.3871, -0.729, 4.972), (-0.01147, -0.4989, 4.972), (-0.01147, -0.03869, 4.972), (1.471, -0.3173, 8.484), (1.718, -0.508, 8.297), (1.726, -0.8752, 8.318), (1.487, -1.052, 8.527), (1.24, -0.861, 8.715), (1.232, -0.4938, 8.694), (-2.849, 1.799, -16.25), (-2.398, 1.539, -16.25), (-2.398, 1.019, -16.25), (-2.849, 0.7596, -16.25), (-3.299, 1.019, -16.25), (-3.299, 1.539, -16.25)], [], [(18, 1, 3, 19), (19, 3, 5, 20), (20, 5, 7, 21), (21, 7, 9, 22), (3, 1, 11, 9, 7, 5), (22, 9, 11, 23), (23, 11, 1, 18), (8, 10, 29, 28), (10, 17, 12, 0), (8, 16, 17, 10), (6, 15, 16, 8), (4, 14, 15, 6), (2, 13, 14, 4), (0, 12, 13, 2), (17, 23, 18, 12), (16, 22, 23, 17), (15, 21, 22, 16), (14, 20, 21, 15), (13, 19, 20, 14), (12, 18, 19, 13), (24, 25, 26, 27, 28, 29), (0, 2, 25, 24), (4, 6, 27, 26), (10, 0, 24, 29), (6, 8, 28, 27), (2, 4, 26, 25)])
_uv = me_cylinder_033.uv_layers.new(name='UVMap')
_uv.uv.foreach_set('vector', [1.0, 0.875, 1.0, 1.0, 0.8333, 1.0, 0.8333, 0.875, 0.8333, 0.875, 0.8333, 1.0, 0.6667, 1.0, 0.6667, 0.875, 0.6667, 0.875, 0.6667, 1.0, 0.5, 1.0, 0.5, 0.875, 0.5, 0.875, 0.5, 1.0, 0.3333, 1.0, 0.3333, 0.875, 0.4578, 0.37, 0.25, 0.49, 0.04215, 0.37, 0.04215, 0.13, 0.25, 0.01, 0.4578, 0.13, 0.3333, 0.875, 0.3333, 1.0, 0.1667, 1.0, 0.1667, 0.875, 0.1667, 0.875, 0.1667, 1.0, -8.941e-08, 1.0, -8.941e-08, 0.875, 0.3333, 0.5, 0.1667, 0.5, 0.1667, 0.5, 0.3333, 0.5, 0.1667, 0.5, 0.1667, 0.75, -8.941e-08, 0.75, -8.941e-08, 0.5, 0.3333, 0.5, 0.3333, 0.75, 0.1667, 0.75, 0.1667, 0.5, 0.5, 0.5, 0.5, 0.75, 0.3333, 0.75, 0.3333, 0.5, 0.6667, 0.5, 0.6667, 0.75, 0.5, 0.75, 0.5, 0.5, 0.8333, 0.5, 0.8333, 0.75, 0.6667, 0.75, 0.6667, 0.5, 1.0, 0.5, 1.0, 0.75, 0.8333, 0.75, 0.8333, 0.5, 0.1667, 0.75, 0.1667, 0.875, -8.941e-08, 0.875, -8.941e-08, 0.75, 0.3333, 0.75, 0.3333, 0.875, 0.1667, 0.875, 0.1667, 0.75, 0.5, 0.75, 0.5, 0.875, 0.3333, 0.875, 0.3333, 0.75, 0.6667, 0.75, 0.6667, 0.875, 0.5, 0.875, 0.5, 0.75, 0.8333, 0.75, 0.8333, 0.875, 0.6667, 0.875, 0.6667, 0.75, 1.0, 0.75, 1.0, 0.875, 0.8333, 0.875, 0.8333, 0.75, 0.75, 0.49, 0.9578, 0.37, 0.9578, 0.13, 0.75, 0.01, 0.5422, 0.13, 0.5422, 0.37, 1.0, 0.5, 0.8333, 0.5, 0.8333, 0.5, 1.0, 0.5, 0.6667, 0.5, 0.5, 0.5, 0.5, 0.5, 0.6667, 0.5, 0.1667, 0.5, -8.941e-08, 0.5, -8.941e-08, 0.5, 0.1667, 0.5, 0.5, 0.5, 0.3333, 0.5, 0.3333, 0.5, 0.5, 0.5, 0.8333, 0.5, 0.6667, 0.5, 0.6667, 0.5, 0.8333, 0.5])
me_cylinder_033.update()
me_cylinder_035 = bpy.data.meshes.new('Cylinder.035')
me_cylinder_035.from_pydata([(-1.766, 1.221, -6.23), (2.753, -0.8082, 9.55), (-1.271, 0.9353, -6.23), (2.87, -0.8712, 9.278), (-1.271, 0.3634, -6.23), (2.831, -1.065, 9.131), (-1.766, 0.0774, -6.23), (2.674, -1.197, 9.256), (-2.261, 0.3634, -6.23), (2.557, -1.134, 9.528), (-2.261, 0.9353, -6.23), (2.597, -0.9395, 9.675), (0.3523, 0.159, 5.378), (0.7509, -0.07115, 5.378), (0.7509, -0.5314, 5.378), (0.3523, -0.7615, 5.378), (-0.04622, -0.5314, 5.378), (-0.04622, -0.07115, 5.378), (1.436, -0.3513, 8.89), (1.683, -0.542, 8.702), (1.691, -0.9092, 8.724), (1.453, -1.086, 8.933), (1.206, -0.8949, 9.121), (1.198, -0.5278, 9.099), (-2.745, 1.893, -17.46), (-2.294, 1.633, -17.46), (-2.294, 1.113, -17.46), (-2.745, 0.8531, -17.46), (-3.195, 1.113, -17.46), (-3.195, 1.633, -17.46)], [], [(18, 1, 3, 19), (19, 3, 5, 20), (20, 5, 7, 21), (21, 7, 9, 22), (3, 1, 11, 9, 7, 5), (22, 9, 11, 23), (23, 11, 1, 18), (8, 10, 29, 28), (10, 17, 12, 0), (8, 16, 17, 10), (6, 15, 16, 8), (4, 14, 15, 6), (2, 13, 14, 4), (0, 12, 13, 2), (17, 23, 18, 12), (16, 22, 23, 17), (15, 21, 22, 16), (14, 20, 21, 15), (13, 19, 20, 14), (12, 18, 19, 13), (24, 25, 26, 27, 28, 29), (0, 2, 25, 24), (4, 6, 27, 26), (10, 0, 24, 29), (6, 8, 28, 27), (2, 4, 26, 25)])
_uv = me_cylinder_035.uv_layers.new(name='UVMap')
_uv.uv.foreach_set('vector', [1.0, 0.875, 1.0, 1.0, 0.8333, 1.0, 0.8333, 0.875, 0.8333, 0.875, 0.8333, 1.0, 0.6667, 1.0, 0.6667, 0.875, 0.6667, 0.875, 0.6667, 1.0, 0.5, 1.0, 0.5, 0.875, 0.5, 0.875, 0.5, 1.0, 0.3333, 1.0, 0.3333, 0.875, 0.4578, 0.37, 0.25, 0.49, 0.04215, 0.37, 0.04215, 0.13, 0.25, 0.01, 0.4578, 0.13, 0.3333, 0.875, 0.3333, 1.0, 0.1667, 1.0, 0.1667, 0.875, 0.1667, 0.875, 0.1667, 1.0, -8.941e-08, 1.0, -8.941e-08, 0.875, 0.3333, 0.5, 0.1667, 0.5, 0.1667, 0.5, 0.3333, 0.5, 0.1667, 0.5, 0.1667, 0.75, -8.941e-08, 0.75, -8.941e-08, 0.5, 0.3333, 0.5, 0.3333, 0.75, 0.1667, 0.75, 0.1667, 0.5, 0.5, 0.5, 0.5, 0.75, 0.3333, 0.75, 0.3333, 0.5, 0.6667, 0.5, 0.6667, 0.75, 0.5, 0.75, 0.5, 0.5, 0.8333, 0.5, 0.8333, 0.75, 0.6667, 0.75, 0.6667, 0.5, 1.0, 0.5, 1.0, 0.75, 0.8333, 0.75, 0.8333, 0.5, 0.1667, 0.75, 0.1667, 0.875, -8.941e-08, 0.875, -8.941e-08, 0.75, 0.3333, 0.75, 0.3333, 0.875, 0.1667, 0.875, 0.1667, 0.75, 0.5, 0.75, 0.5, 0.875, 0.3333, 0.875, 0.3333, 0.75, 0.6667, 0.75, 0.6667, 0.875, 0.5, 0.875, 0.5, 0.75, 0.8333, 0.75, 0.8333, 0.875, 0.6667, 0.875, 0.6667, 0.75, 1.0, 0.75, 1.0, 0.875, 0.8333, 0.875, 0.8333, 0.75, 0.75, 0.49, 0.9578, 0.37, 0.9578, 0.13, 0.75, 0.01, 0.5422, 0.13, 0.5422, 0.37, 1.0, 0.5, 0.8333, 0.5, 0.8333, 0.5, 1.0, 0.5, 0.6667, 0.5, 0.5, 0.5, 0.5, 0.5, 0.6667, 0.5, 0.1667, 0.5, -8.941e-08, 0.5, -8.941e-08, 0.5, 0.1667, 0.5, 0.5, 0.5, 0.3333, 0.5, 0.3333, 0.5, 0.5, 0.5, 0.8333, 0.5, 0.6667, 0.5, 0.6667, 0.5, 0.8333, 0.5])
me_cylinder_035.update()
me_cylinder_037 = bpy.data.meshes.new('Cylinder.037')
me_cylinder_037.from_pydata([(-1.534, 1.442, -3.859), (1.387, -1.544, 2.954), (-1.279, 1.29, -3.859), (1.567, -1.588, 2.781), (-1.279, 0.9877, -3.859), (1.496, -1.768, 2.625), (-1.534, 0.8364, -3.859), (1.246, -1.904, 2.641), (-1.79, 0.9877, -3.859), (1.065, -1.86, 2.813), (-1.79, 1.29, -3.859), (1.136, -1.681, 2.97), (-0.3081, 1.64, -0.716), (0.07928, 1.411, -0.716), (0.07928, 0.9526, -0.716), (-0.3081, 0.7234, -0.716), (-0.6955, 0.9526, -0.716), (-0.6955, 1.411, -0.716), (0.5263, -0.1416, 1.778), (0.9108, -0.369, 1.778), (0.9108, -0.8239, 1.778), (0.5263, -1.051, 1.778), (0.1419, -0.8239, 1.778), (0.1419, -0.369, 1.778)], [], [(18, 1, 3, 19), (19, 3, 5, 20), (20, 5, 7, 21), (21, 7, 9, 22), (3, 1, 11, 9, 7, 5), (22, 9, 11, 23), (23, 11, 1, 18), (0, 2, 4, 6, 8, 10), (10, 17, 12, 0), (8, 16, 17, 10), (6, 15, 16, 8), (4, 14, 15, 6), (2, 13, 14, 4), (0, 12, 13, 2), (17, 23, 18, 12), (16, 22, 23, 17), (15, 21, 22, 16), (14, 20, 21, 15), (13, 19, 20, 14), (12, 18, 19, 13)])
_uv = me_cylinder_037.uv_layers.new(name='UVMap')
_uv.uv.foreach_set('vector', [1.0, 0.875, 1.0, 1.0, 0.8333, 1.0, 0.8333, 0.875, 0.8333, 0.875, 0.8333, 1.0, 0.6667, 1.0, 0.6667, 0.875, 0.6667, 0.875, 0.6667, 1.0, 0.5, 1.0, 0.5, 0.875, 0.5, 0.875, 0.5, 1.0, 0.3333, 1.0, 0.3333, 0.875, 0.4578, 0.37, 0.25, 0.49, 0.04215, 0.37, 0.04215, 0.13, 0.25, 0.01, 0.4578, 0.13, 0.3333, 0.875, 0.3333, 1.0, 0.1667, 1.0, 0.1667, 0.875, 0.1667, 0.875, 0.1667, 1.0, -8.941e-08, 1.0, -8.941e-08, 0.875, 0.75, 0.49, 0.9578, 0.37, 0.9578, 0.13, 0.75, 0.01, 0.5422, 0.13, 0.5422, 0.37, 0.1667, 0.5, 0.1667, 0.75, -8.941e-08, 0.75, -8.941e-08, 0.5, 0.3333, 0.5, 0.3333, 0.75, 0.1667, 0.75, 0.1667, 0.5, 0.5, 0.5, 0.5, 0.75, 0.3333, 0.75, 0.3333, 0.5, 0.6667, 0.5, 0.6667, 0.75, 0.5, 0.75, 0.5, 0.5, 0.8333, 0.5, 0.8333, 0.75, 0.6667, 0.75, 0.6667, 0.5, 1.0, 0.5, 1.0, 0.75, 0.8333, 0.75, 0.8333, 0.5, 0.1667, 0.75, 0.1667, 0.875, -8.941e-08, 0.875, -8.941e-08, 0.75, 0.3333, 0.75, 0.3333, 0.875, 0.1667, 0.875, 0.1667, 0.75, 0.5, 0.75, 0.5, 0.875, 0.3333, 0.875, 0.3333, 0.75, 0.6667, 0.75, 0.6667, 0.875, 0.5, 0.875, 0.5, 0.75, 0.8333, 0.75, 0.8333, 0.875, 0.6667, 0.875, 0.6667, 0.75, 1.0, 0.75, 1.0, 0.875, 0.8333, 0.875, 0.8333, 0.75])
me_cylinder_037.update()
me_cylinder_039 = bpy.data.meshes.new('Cylinder.039')
me_cylinder_039.from_pydata([(1.94, 0.172, -7.857), (-3.231, 0.7359, 5.891), (2.368, -0.075, -7.857), (-2.956, 0.4667, 6.103), (2.368, -0.5689, -7.857), (-2.91, 0.008156, 6.03), (1.94, -0.8159, -7.857), (-3.139, -0.1813, 5.743), (1.513, -0.5689, -7.857), (-3.414, 0.08787, 5.531), (1.513, -0.075, -7.857), (-3.46, 0.5465, 5.605), (2.037, 0.2716, -2.226), (2.462, 0.02586, -2.226), (2.462, -0.4657, -2.226), (2.037, -0.7114, -2.226), (1.611, -0.4657, -2.226), (1.611, 0.02586, -2.226), (-0.718, 0.7071, 4.258), (-0.4769, 0.4439, 4.511), (-0.5508, 0.001427, 4.518), (-0.8658, -0.1779, 4.272), (-1.107, 0.08519, 4.019), (-1.033, 0.5277, 4.012)], [], [(18, 1, 3, 19), (19, 3, 5, 20), (20, 5, 7, 21), (21, 7, 9, 22), (3, 1, 11, 9, 7, 5), (22, 9, 11, 23), (23, 11, 1, 18), (0, 2, 4, 6, 8, 10), (10, 17, 12, 0), (8, 16, 17, 10), (6, 15, 16, 8), (4, 14, 15, 6), (2, 13, 14, 4), (0, 12, 13, 2), (17, 23, 18, 12), (16, 22, 23, 17), (15, 21, 22, 16), (14, 20, 21, 15), (13, 19, 20, 14), (12, 18, 19, 13)])
_uv = me_cylinder_039.uv_layers.new(name='UVMap')
_uv.uv.foreach_set('vector', [1.0, 0.875, 1.0, 1.0, 0.8333, 1.0, 0.8333, 0.875, 0.8333, 0.875, 0.8333, 1.0, 0.6667, 1.0, 0.6667, 0.875, 0.6667, 0.875, 0.6667, 1.0, 0.5, 1.0, 0.5, 0.875, 0.5, 0.875, 0.5, 1.0, 0.3333, 1.0, 0.3333, 0.875, 0.4578, 0.37, 0.25, 0.49, 0.04215, 0.37, 0.04215, 0.13, 0.25, 0.01, 0.4578, 0.13, 0.3333, 0.875, 0.3333, 1.0, 0.1667, 1.0, 0.1667, 0.875, 0.1667, 0.875, 0.1667, 1.0, -8.941e-08, 1.0, -8.941e-08, 0.875, 0.75, 0.49, 0.9578, 0.37, 0.9578, 0.13, 0.75, 0.01, 0.5422, 0.13, 0.5422, 0.37, 0.1667, 0.5, 0.1667, 0.75, -8.941e-08, 0.75, -8.941e-08, 0.5, 0.3333, 0.5, 0.3333, 0.75, 0.1667, 0.75, 0.1667, 0.5, 0.5, 0.5, 0.5, 0.75, 0.3333, 0.75, 0.3333, 0.5, 0.6667, 0.5, 0.6667, 0.75, 0.5, 0.75, 0.5, 0.5, 0.8333, 0.5, 0.8333, 0.75, 0.6667, 0.75, 0.6667, 0.5, 1.0, 0.5, 1.0, 0.75, 0.8333, 0.75, 0.8333, 0.5, 0.1667, 0.75, 0.1667, 0.875, -8.941e-08, 0.875, -8.941e-08, 0.75, 0.3333, 0.75, 0.3333, 0.875, 0.1667, 0.875, 0.1667, 0.75, 0.5, 0.75, 0.5, 0.875, 0.3333, 0.875, 0.3333, 0.75, 0.6667, 0.75, 0.6667, 0.875, 0.5, 0.875, 0.5, 0.75, 0.8333, 0.75, 0.8333, 0.875, 0.6667, 0.875, 0.6667, 0.75, 1.0, 0.75, 1.0, 0.875, 0.8333, 0.875, 0.8333, 0.75])
me_cylinder_039.update()

# ---- objects
ob_mocio = bpy.data.objects.new('Mocio', me_cylinder_008)
ob_testa_mocio_001 = bpy.data.objects.new('Testa Mocio.001', me_cylinder_011)
ob_cylinder_019 = bpy.data.objects.new('Cylinder.019', me_cylinder_026)
ob_cylinder_021 = bpy.data.objects.new('Cylinder.021', me_cylinder_028)
ob_cylinder_023 = bpy.data.objects.new('Cylinder.023', me_cylinder_030)
ob_cylinder_029 = bpy.data.objects.new('Cylinder.029', me_cylinder_036)
ob_cylinder_031 = bpy.data.objects.new('Cylinder.031', me_cylinder_038)
ob_cylinder_033 = bpy.data.objects.new('Cylinder.033', me_cylinder_040)
ob_cylinder_035 = bpy.data.objects.new('Cylinder.035', me_cylinder_042)
ob_cylinder_037 = bpy.data.objects.new('Cylinder.037', me_cylinder_044)
ob_cylinder_039 = bpy.data.objects.new('Cylinder.039', me_cylinder_046)
ob_cylinder_041 = bpy.data.objects.new('Cylinder.041', me_cylinder_048)
ob_cylinder_006 = bpy.data.objects.new('Cylinder.006', me_cylinder_009)
ob_cylinder_007 = bpy.data.objects.new('Cylinder.007', me_cylinder_010)
ob_cylinder_008 = bpy.data.objects.new('Cylinder.008', me_cylinder_013)
ob_cylinder_009 = bpy.data.objects.new('Cylinder.009', me_cylinder_015)
ob_cylinder_010 = bpy.data.objects.new('Cylinder.010', me_cylinder_017)
ob_cylinder_011 = bpy.data.objects.new('Cylinder.011', me_cylinder_019)
ob_cylinder_012 = bpy.data.objects.new('Cylinder.012', me_cylinder_021)
ob_cylinder_013 = bpy.data.objects.new('Cylinder.013', me_cylinder_023)
ob_cylinder_014 = bpy.data.objects.new('Cylinder.014', me_cylinder_025)
ob_cylinder_015 = bpy.data.objects.new('Cylinder.015', me_cylinder_027)
ob_cylinder_016 = bpy.data.objects.new('Cylinder.016', me_cylinder_029)
ob_cylinder_017 = bpy.data.objects.new('Cylinder.017', me_cylinder_031)
ob_cylinder_018 = bpy.data.objects.new('Cylinder.018', me_cylinder_033)
ob_cylinder_020 = bpy.data.objects.new('Cylinder.020', me_cylinder_035)
ob_cylinder_022 = bpy.data.objects.new('Cylinder.022', me_cylinder_037)
ob_cylinder_024 = bpy.data.objects.new('Cylinder.024', me_cylinder_039)

# ---- transforms, parenting, visibility, modifiers, constraints
ob_mocio.location = (-0.01423, 0.1277, 43.95)
_m = ob_mocio.modifiers.new('Subdivision', 'SUBSURF')
_m.levels = 2
ob_testa_mocio_001.parent = ob_mocio
ob_testa_mocio_001.matrix_parent_inverse = Matrix(((1.0, -0.0, 0.0, 0.01423), (-0.0, 1.0, -0.0, -0.1277), (0.0, 0.0, 1.0, -43.95), (-0.0, 0.0, -0.0, 1.0)))
ob_testa_mocio_001.location = (0.03763, 0.1847, 18.28)
ob_cylinder_019.parent = ob_testa_mocio_001
ob_cylinder_019.matrix_parent_inverse = Matrix(((1.0, -0.0, 0.0, -0.03763), (-0.0, 1.0, -0.0, -0.1847), (0.0, -0.0, 1.0, -18.28), (-0.0, 0.0, -0.0, 1.0)))
ob_cylinder_019.location = (-4.827, 1.223, 12.87)
ob_cylinder_019.rotation_euler = (0.2193, -0.5259, -3.479)
ob_cylinder_021.parent = ob_testa_mocio_001
ob_cylinder_021.matrix_parent_inverse = Matrix(((1.0, -0.0, 0.0, -0.03763), (-0.0, 1.0, -0.0, -0.1847), (0.0, -0.0, 1.0, -18.28), (-0.0, 0.0, -0.0, 1.0)))
ob_cylinder_021.location = (4.347, 2.621, 16.54)
ob_cylinder_021.rotation_euler = (0.07229, -0.01264, -1.715)
ob_cylinder_023.parent = ob_testa_mocio_001
ob_cylinder_023.matrix_parent_inverse = Matrix(((1.0, -0.0, 0.0, -0.03763), (-0.0, 1.0, -0.0, -0.1847), (0.0, -0.0, 1.0, -18.28), (-0.0, 0.0, -0.0, 1.0)))
ob_cylinder_023.location = (-0.2552, -4.126, 17.33)
ob_cylinder_023.rotation_euler = (0.2273, 0.01048, -3.892)
ob_cylinder_029.parent = ob_testa_mocio_001
ob_cylinder_029.matrix_parent_inverse = Matrix(((1.0, -0.0, 0.0, -0.03763), (-0.0, 1.0, -0.0, -0.1847), (0.0, -0.0, 1.0, -18.28), (-0.0, 0.0, -0.0, 1.0)))
ob_cylinder_029.location = (4.352, -1.038, 19.17)
ob_cylinder_029.rotation_euler = (0.0, 0.0, -3.028)
ob_cylinder_031.parent = ob_testa_mocio_001
ob_cylinder_031.matrix_parent_inverse = Matrix(((1.0, -0.0, 0.0, -0.03763), (-0.0, 1.0, -0.0, -0.1847), (0.0, -0.0, 1.0, -18.28), (-0.0, 0.0, -0.0, 1.0)))
ob_cylinder_031.location = (-0.6243, -5.153, 7.073)
ob_cylinder_031.rotation_euler = (0.0, 0.0, -2.211)
ob_cylinder_033.parent = ob_testa_mocio_001
ob_cylinder_033.matrix_parent_inverse = Matrix(((1.0, -0.0, 0.0, -0.03763), (-0.0, 1.0, -0.0, -0.1847), (0.0, -0.0, 1.0, -18.28), (-0.0, 0.0, -0.0, 1.0)))
ob_cylinder_033.location = (1.319, 6.286, 8.26)
ob_cylinder_033.rotation_euler = (-0.226, -0.03394, -1.021)
ob_cylinder_035.parent = ob_testa_mocio_001
ob_cylinder_035.matrix_parent_inverse = Matrix(((1.0, -0.0, 0.0, -0.03763), (-0.0, 1.0, -0.0, -0.1847), (0.0, -0.0, 1.0, -18.28), (-0.0, 0.0, -0.0, 1.0)))
ob_cylinder_035.location = (6.035, -0.6548, 5.673)
ob_cylinder_035.rotation_euler = (0.01736, 0.07565, -2.958)
ob_cylinder_037.parent = ob_testa_mocio_001
ob_cylinder_037.matrix_parent_inverse = Matrix(((1.0, -0.0, 0.0, -0.03763), (-0.0, 1.0, -0.0, -0.1847), (0.0, -0.0, 1.0, -18.28), (-0.0, 0.0, -0.0, 1.0)))
ob_cylinder_037.location = (-4.752, -2.695, 7.846)
ob_cylinder_037.rotation_euler = (0.0, 0.0, -2.486)
ob_cylinder_039.parent = ob_testa_mocio_001
ob_cylinder_039.matrix_parent_inverse = Matrix(((1.0, -0.0, 0.0, -0.03763), (-0.0, 1.0, -0.0, -0.1847), (0.0, -0.0, 1.0, -18.28), (-0.0, 0.0, -0.0, 1.0)))
ob_cylinder_039.location = (4.086, 4.931, 9.714)
ob_cylinder_039.rotation_euler = (-1.027, -0.8173, 1.267)
ob_cylinder_041.parent = ob_testa_mocio_001
ob_cylinder_041.matrix_parent_inverse = Matrix(((1.0, -0.0, 0.0, -0.03763), (-0.0, 1.0, -0.0, -0.1847), (0.0, -0.0, 1.0, -18.28), (-0.0, 0.0, -0.0, 1.0)))
ob_cylinder_041.location = (3.704, -4.851, 8.558)
ob_cylinder_041.rotation_euler = (-0.1062, -0.1951, -3.948)
ob_cylinder_006.parent = ob_testa_mocio_001
ob_cylinder_006.matrix_parent_inverse = Matrix(((1.0, -0.0, 0.0, -0.03763), (-0.0, 1.0, -0.0, -0.1847), (0.0, -0.0, 1.0, -18.28), (-0.0, 0.0, -0.0, 1.0)))
ob_cylinder_006.location = (3.859, 1.026, 19.56)
ob_cylinder_006.rotation_euler = (0.0, 0.0, -2.589)
ob_cylinder_007.parent = ob_testa_mocio_001
ob_cylinder_007.matrix_parent_inverse = Matrix(((1.0, -0.0, 0.0, -0.03763), (-0.0, 1.0, -0.0, -0.1847), (0.0, -0.0, 1.0, -18.28), (-0.0, 0.0, -0.0, 1.0)))
ob_cylinder_007.location = (3.246, 3.052, 19.89)
ob_cylinder_007.rotation_euler = (0.0, 0.0, -2.053)
ob_cylinder_008.parent = ob_testa_mocio_001
ob_cylinder_008.matrix_parent_inverse = Matrix(((1.0, -0.0, 0.0, -0.03763), (-0.0, 1.0, -0.0, -0.1847), (0.0, -0.0, 1.0, -18.28), (-0.0, 0.0, -0.0, 1.0)))
ob_cylinder_008.location = (1.995, 4.178, 19.34)
ob_cylinder_008.rotation_euler = (0.0, 0.0, -1.626)
ob_cylinder_009.parent = ob_testa_mocio_001
ob_cylinder_009.matrix_parent_inverse = Matrix(((1.0, -0.0, 0.0, -0.03763), (-0.0, 1.0, -0.0, -0.1847), (0.0, -0.0, 1.0, -18.28), (-0.0, 0.0, -0.0, 1.0)))
ob_cylinder_009.location = (-0.009429, 4.522, 19.73)
ob_cylinder_009.rotation_euler = (0.0, 0.0, -1.198)
ob_cylinder_010.parent = ob_testa_mocio_001
ob_cylinder_010.matrix_parent_inverse = Matrix(((1.0, -0.0, 0.0, -0.03763), (-0.0, 1.0, -0.0, -0.1847), (0.0, -0.0, 1.0, -18.28), (-0.0, 0.0, -0.0, 1.0)))
ob_cylinder_010.location = (-1.705, 4.289, 19.35)
ob_cylinder_010.rotation_euler = (0.0, 0.0, -0.842)
ob_cylinder_011.parent = ob_testa_mocio_001
ob_cylinder_011.matrix_parent_inverse = Matrix(((1.0, -0.0, 0.0, -0.03763), (-0.0, 1.0, -0.0, -0.1847), (0.0, -0.0, 1.0, -18.28), (-0.0, 0.0, -0.0, 1.0)))
ob_cylinder_011.location = (-3.019, 3.396, 19.78)
ob_cylinder_011.rotation_euler = (0.0, 0.0, -0.4501)
ob_cylinder_012.parent = ob_testa_mocio_001
ob_cylinder_012.matrix_parent_inverse = Matrix(((1.0, -0.0, 0.0, -0.03763), (-0.0, 1.0, -0.0, -0.1847), (0.0, -0.0, 1.0, -18.28), (-0.0, 0.0, -0.0, 1.0)))
ob_cylinder_012.location = (-4.074, 2.044, 19.15)
ob_cylinder_012.rotation_euler = (0.0, 0.0, -0.09182)
ob_cylinder_013.parent = ob_testa_mocio_001
ob_cylinder_013.matrix_parent_inverse = Matrix(((1.0, -0.0, 0.0, -0.03763), (-0.0, 1.0, -0.0, -0.1847), (0.0, -0.0, 1.0, -18.28), (-0.0, 0.0, -0.0, 1.0)))
ob_cylinder_013.location = (-4.357, -0.07845, 19.86)
ob_cylinder_013.rotation_euler = (0.0, -0.0, 0.3933)
ob_cylinder_014.parent = ob_testa_mocio_001
ob_cylinder_014.matrix_parent_inverse = Matrix(((1.0, -0.0, 0.0, -0.03763), (-0.0, 1.0, -0.0, -0.1847), (0.0, -0.0, 1.0, -18.28), (-0.0, 0.0, -0.0, 1.0)))
ob_cylinder_014.location = (-4.021, -1.584, 20.15)
ob_cylinder_014.rotation_euler = (0.0, -0.0, 0.7625)
ob_cylinder_015.parent = ob_testa_mocio_001
ob_cylinder_015.matrix_parent_inverse = Matrix(((1.0, -0.0, 0.0, -0.03763), (-0.0, 1.0, -0.0, -0.1847), (0.0, -0.0, 1.0, -18.28), (-0.0, 0.0, -0.0, 1.0)))
ob_cylinder_015.location = (-3.014, -3.08, 19.67)
ob_cylinder_015.rotation_euler = (0.0, -0.0, 1.179)
ob_cylinder_016.parent = ob_testa_mocio_001
ob_cylinder_016.matrix_parent_inverse = Matrix(((1.0, -0.0, 0.0, -0.03763), (-0.0, 1.0, -0.0, -0.1847), (0.0, -0.0, 1.0, -18.28), (-0.0, 0.0, -0.0, 1.0)))
ob_cylinder_016.location = (-1.48, -3.986, 19.88)
ob_cylinder_016.rotation_euler = (0.0, -0.0, 1.587)
ob_cylinder_017.parent = ob_testa_mocio_001
ob_cylinder_017.matrix_parent_inverse = Matrix(((1.0, -0.0, 0.0, -0.03763), (-0.0, 1.0, -0.0, -0.1847), (0.0, -0.0, 1.0, -18.28), (-0.0, 0.0, -0.0, 1.0)))
ob_cylinder_017.location = (0.5979, -4.201, 19.48)
ob_cylinder_017.rotation_euler = (0.0, -0.0, 2.07)
ob_cylinder_018.parent = ob_testa_mocio_001
ob_cylinder_018.matrix_parent_inverse = Matrix(((1.0, -0.0, 0.0, -0.03763), (-0.0, 1.0, -0.0, -0.1847), (0.0, -0.0, 1.0, -18.28), (-0.0, 0.0, -0.0, 1.0)))
ob_cylinder_018.location = (2.176, -3.659, 20.15)
ob_cylinder_018.rotation_euler = (0.0, -0.0, 2.455)
ob_cylinder_020.parent = ob_testa_mocio_001
ob_cylinder_020.matrix_parent_inverse = Matrix(((1.0, -0.0, 0.0, -0.03763), (-0.0, 1.0, -0.0, -0.1847), (0.0, -0.0, 1.0, -18.28), (-0.0, 0.0, -0.0, 1.0)))
ob_cylinder_020.location = (3.548, -2.376, 19.74)
ob_cylinder_020.rotation_euler = (0.0, -0.0, 2.9)
ob_cylinder_022.parent = ob_testa_mocio_001
ob_cylinder_022.matrix_parent_inverse = Matrix(((1.0, -0.0, 0.0, -0.03763), (-0.0, 1.0, -0.0, -0.1847), (0.0, -0.0, 1.0, -18.28), (-0.0, 0.0, -0.0, 1.0)))
ob_cylinder_022.location = (-3.708, 6.114, 9.089)
ob_cylinder_022.rotation_euler = (-0.2226, 0.00154, -0.3607)
ob_cylinder_024.parent = ob_testa_mocio_001
ob_cylinder_024.matrix_parent_inverse = Matrix(((1.0, -0.0, 0.0, -0.03763), (-0.0, 1.0, -0.0, -0.1847), (0.0, -0.0, 1.0, -18.28), (-0.0, 0.0, -0.0, 1.0)))
ob_cylinder_024.location = (-4.386, 3.195, 16.24)
ob_cylinder_024.rotation_euler = (0.0, -0.0, -3.639)

# ---- collection membership
col_sm_hallaway_cart_mop_type_001.objects.link(ob_mocio)
col_sm_hallaway_cart_mop_type_001.objects.link(ob_testa_mocio_001)
col_sm_hallaway_cart_mop_type_001.objects.link(ob_cylinder_019)
col_sm_hallaway_cart_mop_type_001.objects.link(ob_cylinder_021)
col_sm_hallaway_cart_mop_type_001.objects.link(ob_cylinder_023)
col_sm_hallaway_cart_mop_type_001.objects.link(ob_cylinder_029)
col_sm_hallaway_cart_mop_type_001.objects.link(ob_cylinder_031)
col_sm_hallaway_cart_mop_type_001.objects.link(ob_cylinder_033)
col_sm_hallaway_cart_mop_type_001.objects.link(ob_cylinder_035)
col_sm_hallaway_cart_mop_type_001.objects.link(ob_cylinder_037)
col_sm_hallaway_cart_mop_type_001.objects.link(ob_cylinder_039)
col_sm_hallaway_cart_mop_type_001.objects.link(ob_cylinder_041)
col_sm_hallaway_cart_mop_type_001.objects.link(ob_cylinder_006)
col_sm_hallaway_cart_mop_type_001.objects.link(ob_cylinder_007)
col_sm_hallaway_cart_mop_type_001.objects.link(ob_cylinder_008)
col_sm_hallaway_cart_mop_type_001.objects.link(ob_cylinder_009)
col_sm_hallaway_cart_mop_type_001.objects.link(ob_cylinder_010)
col_sm_hallaway_cart_mop_type_001.objects.link(ob_cylinder_011)
col_sm_hallaway_cart_mop_type_001.objects.link(ob_cylinder_012)
col_sm_hallaway_cart_mop_type_001.objects.link(ob_cylinder_013)
col_sm_hallaway_cart_mop_type_001.objects.link(ob_cylinder_014)
col_sm_hallaway_cart_mop_type_001.objects.link(ob_cylinder_015)
col_sm_hallaway_cart_mop_type_001.objects.link(ob_cylinder_016)
col_sm_hallaway_cart_mop_type_001.objects.link(ob_cylinder_017)
col_sm_hallaway_cart_mop_type_001.objects.link(ob_cylinder_018)
col_sm_hallaway_cart_mop_type_001.objects.link(ob_cylinder_020)
col_sm_hallaway_cart_mop_type_001.objects.link(ob_cylinder_022)
col_sm_hallaway_cart_mop_type_001.objects.link(ob_cylinder_024)

# ---- scene / render settings (as saved in the file)
scene.frame_start = 1; scene.frame_end = 250; scene.frame_set(147)
scene.render.engine = 'BLENDER_EEVEE_NEXT'
scene.render.bake_bias = 0.0
scene.render.bake_samples = 0
scene.cycles.sampling_pattern = 'TABULATED_SOBOL'
scene.eevee.use_volume_custom_range = False
scene.unit_settings.scale_length = 0.01
bpy.context.view_layer.update()

# ---- added for rendering (the .blend has no active camera and no usable light): camera, sun
cam_auto = bpy.data.cameras.new('AutoCamera')
cam_auto.lens = 50.0
cam_auto.sensor_width = 36.0
cam_auto.clip_end = 2091.4
ob_auto_camera = bpy.data.objects.new('AutoCamera', cam_auto)
scene.collection.objects.link(ob_auto_camera)
ob_auto_camera.location = (118.456, -143.004, 157.398)
ob_auto_camera.rotation_euler = (1.09748, -7.21219e-08, 0.694738)
scene.camera = ob_auto_camera
light_auto_sun = bpy.data.lights.new('AutoSun', 'SUN')
light_auto_sun.energy = 3.0
light_auto_sun.angle = 0.0523599
ob_auto_sun = bpy.data.objects.new('AutoSun', light_auto_sun)
scene.collection.objects.link(ob_auto_sun)
ob_auto_sun.rotation_euler = (0.872665, 0.174533, 0.523599)
bpy.context.view_layer.update()
